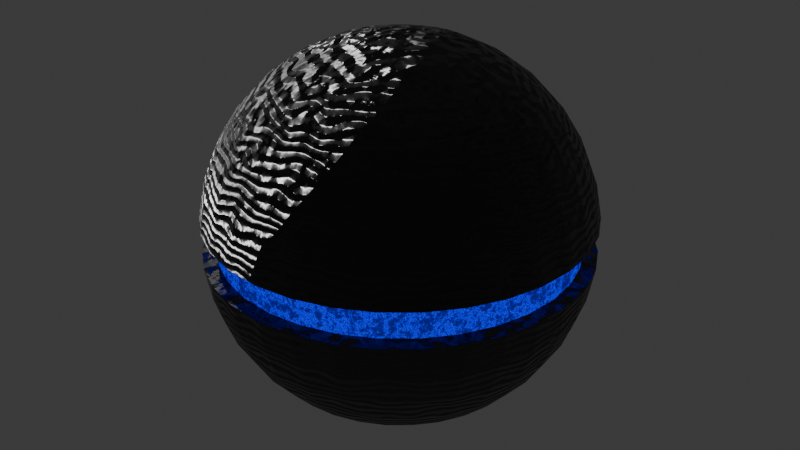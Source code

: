 # Source: BOMB.blend  (saved by Blender 4.0.36; exported with 4.5.12 LTS)
import bpy
from mathutils import Matrix  # noqa: F401  (used for matrix-valued properties, if any)

bpy.ops.wm.read_factory_settings(use_empty=True)
scene = bpy.context.scene
scene.name = 'Scene'

# ---- collections
col_collection = bpy.data.collections.new('Collection'); scene.collection.children.link(col_collection)

# ---- materials (node trees are filled in below, after node groups)
mat_material_001 = bpy.data.materials.new('Material.001')
mat_material_002 = bpy.data.materials.new('Material.002')

# ---- node groups
ng_auto_smooth = bpy.data.node_groups.new('Auto Smooth', 'GeometryNodeTree')
_s = ng_auto_smooth.interface.new_socket(name='Geometry', in_out='OUTPUT', socket_type='NodeSocketGeometry')
_s = ng_auto_smooth.interface.new_socket(name='Geometry', in_out='INPUT', socket_type='NodeSocketGeometry')
_s = ng_auto_smooth.interface.new_socket(name='Angle', in_out='INPUT', socket_type='NodeSocketFloat')
_s.subtype = 'ANGLE'
_s.min_value = 0.0
_s.max_value = 3.142
ng_auto_smooth.is_modifier = True
_N = ng_auto_smooth.nodes; _L = ng_auto_smooth.links
n0 = _N.new('NodeGroupOutput'); n0.name = 'Group Output'; n0.location = (480, -100)
n1 = _N.new('NodeGroupInput'); n1.name = 'Group Input'; n1.location = (-420, -300)
n2 = _N.new('NodeGroupInput'); n2.name = 'Group Input.001'; n2.location = (-60, -100)
n3 = _N.new('GeometryNodeSetShadeSmooth'); n3.name = 'Set Shade Smooth'; n3.location = (120, -100)
n3.domain = 'EDGE'
n4 = _N.new('GeometryNodeSetShadeSmooth'); n4.name = 'Set Shade Smooth.001'; n4.location = (300, -100)
n5 = _N.new('GeometryNodeInputMeshEdgeAngle'); n5.name = 'Edge Angle'; n5.location = (-420, -220)
n6 = _N.new('GeometryNodeInputEdgeSmooth'); n6.name = 'Is Edge Smooth'; n6.location = (-60, -160)
n7 = _N.new('GeometryNodeInputShadeSmooth'); n7.name = 'Is Face Smooth'; n7.location = (-240, -340)
n8 = _N.new('FunctionNodeBooleanMath'); n8.name = 'Boolean Math'; n8.location = (-60, -220)
n9 = _N.new('FunctionNodeCompare'); n9.name = 'Compare'; n9.location = (-240, -180)
n9.operation = 'LESS_EQUAL'
_L.new(n5.outputs[0], n9.inputs[0])
_L.new(n4.outputs[0], n0.inputs[0])
_L.new(n1.outputs[1], n9.inputs[1])
_L.new(n9.outputs[0], n8.inputs[0])
_L.new(n7.outputs[0], n8.inputs[1])
_L.new(n2.outputs[0], n3.inputs[0])
_L.new(n6.outputs[0], n3.inputs[1])
_L.new(n3.outputs[0], n4.inputs[0])
_L.new(n8.outputs[0], n3.inputs[2])
n0.is_active_output = True

# ---- material node trees
mat_material_001.use_nodes = True; mat_material_001.node_tree.nodes.clear()
_N = mat_material_001.node_tree.nodes; _L = mat_material_001.node_tree.links
n0 = _N.new('ShaderNodeBsdfPrincipled'); n0.name = 'Principled BSDF'; n0.location = (217, 300)
n0.inputs[0].default_value = (0.09787, 0.09787, 0.09787, 1.0)
n0.inputs[1].default_value = 1.0
n0.inputs[2].default_value = 0.4384
n0.inputs[3].default_value = 1.45
n1 = _N.new('ShaderNodeOutputMaterial'); n1.name = 'Material Output'; n1.location = (507, 300)
n2 = _N.new('ShaderNodeBump'); n2.name = 'Bump'; n2.location = (-3, 182)
n2.inputs[0].default_value = 0.5833
n2.inputs[1].default_value = 1.0
n2.inputs[2].default_value = 1.0
n3 = _N.new('ShaderNodeTexNoise'); n3.name = 'Musgrave Texture'; n3.location = (-716, 247)
n3.width = 150
n3.normalize = False
n3.inputs[2].default_value = 32.2
n3.inputs[3].default_value = 14.0
n3.inputs[4].default_value = 0.25
n4 = _N.new('ShaderNodeMath'); n4.name = 'Math.001'; n4.location = (-486, 259)
n4.operation = 'MULTIPLY'
n4.inputs[1].default_value = 0.7
n5 = _N.new('ShaderNodeTexWave'); n5.name = 'Wave Texture'; n5.location = (-761, 13)
n5.bands_direction = 'Z'
n5.inputs[1].default_value = 13.8
n5.inputs[2].default_value = 5.0
n5.inputs[5].default_value = 0.0
n6 = _N.new('ShaderNodeMath'); n6.name = 'Math'; n6.location = (-266, 91)
_L.new(n0.outputs[0], n1.inputs[0])
_L.new(n2.outputs[0], n0.inputs[5])
_L.new(n6.outputs[0], n2.inputs[3])
_L.new(n4.outputs[0], n6.inputs[0])
_L.new(n3.outputs[0], n4.inputs[0])
_L.new(n5.outputs[1], n6.inputs[1])
n1.is_active_output = True
mat_material_002.use_nodes = True; mat_material_002.node_tree.nodes.clear()
_N = mat_material_002.node_tree.nodes; _L = mat_material_002.node_tree.links
n0 = _N.new('ShaderNodeBsdfPrincipled'); n0.name = 'Principled BSDF'; n0.location = (10, 300)
n0.inputs[0].default_value = (0.0, 0.0, 0.0, 1.0)
n0.inputs[2].default_value = 1.0
n0.inputs[3].default_value = 1.45
n0.inputs[28].default_value = 2.0
n1 = _N.new('ShaderNodeOutputMaterial'); n1.name = 'Material Output'; n1.location = (300, 300)
n2 = _N.new('ShaderNodeTexNoise'); n2.name = 'Musgrave Texture'; n2.location = (-530, 241)
n2.width = 150
n2.normalize = False
n2.inputs[2].default_value = 24.2
n2.inputs[3].default_value = 14.0
n2.inputs[4].default_value = 0.8706
n3 = _N.new('ShaderNodeValToRGB'); n3.name = 'Color Ramp'; n3.location = (-332, 241)
while len(n3.color_ramp.elements) > 1: n3.color_ramp.elements.remove(n3.color_ramp.elements[-1])
n3.color_ramp.elements[0].position = 0.0; n3.color_ramp.elements[0].color = (0.0, 0.0, 0.1, 1.0)
_e = n3.color_ramp.elements.new(0.3727); _e.color = (0.0, 0.0, 1.0, 1.0)
_e = n3.color_ramp.elements.new(0.6591); _e.color = (0.0, 0.0, 0.1, 1.0)
_L.new(n0.outputs[0], n1.inputs[0])
_L.new(n2.outputs[0], n3.inputs[0])
_L.new(n3.outputs[0], n0.inputs[27])
n1.is_active_output = True

# ---- world
world_world = bpy.data.worlds.new('World'); scene.world = world_world
world_world.use_nodes = True; world_world.node_tree.nodes.clear()
_N = world_world.node_tree.nodes; _L = world_world.node_tree.links
n0 = _N.new('ShaderNodeOutputWorld'); n0.name = 'World Output'; n0.location = (300, 300)
n1 = _N.new('ShaderNodeBackground'); n1.name = 'Background'; n1.location = (10, 300)
n1.inputs[0].default_value = (0.05088, 0.05088, 0.05088, 1.0)
_L.new(n1.outputs[0], n0.inputs[0])
n0.is_active_output = True
world_world.color = (0.05088, 0.05088, 0.05088)
world_world.use_sun_shadow = False
world_world.sun_shadow_jitter_overblur = 0.0

# ---- lights
light_point = bpy.data.lights.new('Point', 'POINT')
light_point.transmission_factor = 0.0
light_point.use_soft_falloff = False
light_point.energy = 184.4
light_point.shadow_maximum_resolution = 0.006
light_point.use_absolute_resolution = True

# ---- meshes
me_sphere_001 = bpy.data.meshes.new('Sphere.001')
me_sphere_001.from_pydata([(0.0, 0.5264, 0.8502), (0.0, 0.6737, 0.739), (0.0, 0.798, 0.6026), (0.0, 0.8952, 0.4457), (0.0, 0.9957, 0.09227), (0.0, 0.9957, -0.09227), (0.0, 0.798, -0.6026), (0.03585, 0.1802, 0.983), (0.07047, 0.3543, 0.9325), (0.1027, 0.5163, 0.8502), (0.1314, 0.6608, 0.739), (0.1557, 0.7827, 0.6026), (0.1746, 0.878, 0.4457), (0.1876, 0.9433, 0.2737), (0.1943, 0.9766, 0.09227), (0.1943, 0.9766, -0.09227), (0.1876, 0.9433, -0.2737), (0.1746, 0.878, -0.4457), (0.1557, 0.7827, -0.6026), (0.1314, 0.6608, -0.739), (0.1027, 0.5163, -0.8502), (0.07047, 0.3543, -0.9325), (0.03585, 0.1802, -0.983), (0.07032, 0.1698, 0.983), (0.1382, 0.3337, 0.9325), (0.2015, 0.4864, 0.8502), (0.2578, 0.6224, 0.739), (0.3054, 0.7373, 0.6026), (0.3426, 0.827, 0.4457), (0.3681, 0.8886, 0.2737), (0.3811, 0.9199, 0.09227), (0.3811, 0.9199, -0.09227), (0.3681, 0.8886, -0.2737), (0.3426, 0.827, -0.4457), (0.3054, 0.7373, -0.6026), (0.2578, 0.6224, -0.739), (0.2015, 0.4864, -0.8502), (0.1382, 0.3337, -0.9325), (0.07032, 0.1698, -0.983), (0.1021, 0.1528, 0.983), (0.2007, 0.3004, 0.9325), (0.2925, 0.4377, 0.8502), (0.3743, 0.5602, 0.739), (0.4434, 0.6635, 0.6026), (0.4973, 0.7443, 0.4457), (0.5344, 0.7997, 0.2737), (0.5532, 0.8279, 0.09227), (0.5532, 0.8279, -0.09227), (0.5344, 0.7997, -0.2737), (0.4973, 0.7443, -0.4457), (0.4434, 0.6635, -0.6026), (0.3743, 0.5602, -0.739), (0.2925, 0.4377, -0.8502), (0.2007, 0.3004, -0.9325), (0.1021, 0.1528, -0.983), (0.1299, 0.1299, 0.983), (0.2554, 0.2554, 0.9325), (0.3722, 0.3722, 0.8502), (0.4764, 0.4764, 0.739), (0.5643, 0.5643, 0.6026), (0.633, 0.633, 0.4457), (0.6801, 0.6801, 0.2737), (0.7041, 0.7041, 0.09227), (0.7041, 0.7041, -0.09227), (0.6801, 0.6801, -0.2737), (0.633, 0.633, -0.4457), (0.5643, 0.5643, -0.6026), (0.4764, 0.4764, -0.739), (0.3722, 0.3722, -0.8502), (0.2554, 0.2554, -0.9325), (0.1299, 0.1299, -0.983), (0.1528, 0.1021, 0.983), (0.3004, 0.2007, 0.9325), (0.4377, 0.2925, 0.8502), (0.5602, 0.3743, 0.739), (0.6635, 0.4434, 0.6026), (0.7443, 0.4973, 0.4457), (0.7997, 0.5344, 0.2737), (0.8279, 0.5532, 0.09227), (0.8279, 0.5532, -0.09227), (0.7997, 0.5344, -0.2737), (0.7443, 0.4973, -0.4457), (0.6635, 0.4434, -0.6026), (0.5602, 0.3743, -0.739), (0.4377, 0.2925, -0.8502), (0.3004, 0.2007, -0.9325), (0.1528, 0.1021, -0.983), (0.1698, 0.07032, 0.983), (0.3337, 0.1382, 0.9325), (0.4864, 0.2015, 0.8502), (0.6224, 0.2578, 0.739), (0.7373, 0.3054, 0.6026), (0.827, 0.3426, 0.4457), (0.8886, 0.3681, 0.2737), (0.9199, 0.3811, 0.09227), (0.9199, 0.3811, -0.09227), (0.8886, 0.3681, -0.2737), (0.827, 0.3426, -0.4457), (0.7373, 0.3054, -0.6026), (0.6224, 0.2578, -0.739), (0.4864, 0.2015, -0.8502), (0.3337, 0.1382, -0.9325), (0.1698, 0.07032, -0.983), (0.1802, 0.03585, 0.983), (0.3543, 0.07047, 0.9325), (0.5163, 0.1027, 0.8502), (0.6608, 0.1314, 0.739), (0.7827, 0.1557, 0.6026), (0.878, 0.1746, 0.4457), (0.9433, 0.1876, 0.2737), (0.9766, 0.1943, 0.09227), (0.9766, 0.1943, -0.09227), (0.9433, 0.1876, -0.2737), (0.878, 0.1746, -0.4457), (0.7827, 0.1557, -0.6026), (0.6608, 0.1314, -0.739), (0.5163, 0.1027, -0.8502), (0.3543, 0.07047, -0.9325), (0.1802, 0.03585, -0.983), (0.1837, 7.451e-09, 0.983), (0.3612, -2.98e-08, 0.9325), (0.5264, -2.235e-08, 0.8502), (0.6737, -7.451e-08, 0.739), (0.798, -7.451e-08, 0.6026), (0.8952, -5.96e-08, 0.4457), (0.9618, -1.49e-08, 0.2737), (0.9957, -1.192e-07, 0.09227), (0.9957, -1.192e-07, -0.09227), (0.9618, -1.49e-08, -0.2737), (0.8952, -5.96e-08, -0.4457), (0.798, -7.451e-08, -0.6026), (0.6737, -7.451e-08, -0.739), (0.5264, -2.235e-08, -0.8502), (0.3612, -2.98e-08, -0.9325), (0.1837, 7.451e-09, -0.983), (0.1802, -0.03585, 0.983), (0.3543, -0.07047, 0.9325), (0.5163, -0.1027, 0.8502), (0.6608, -0.1314, 0.739), (0.7827, -0.1557, 0.6026), (0.878, -0.1746, 0.4457), (0.9433, -0.1876, 0.2737), (0.9766, -0.1943, 0.09227), (0.9766, -0.1943, -0.09227), (0.9433, -0.1876, -0.2737), (0.878, -0.1746, -0.4457), (0.7827, -0.1557, -0.6026), (0.6608, -0.1314, -0.739), (0.5163, -0.1027, -0.8502), (0.3543, -0.07047, -0.9325), (0.1802, -0.03585, -0.983), (0.1698, -0.07032, 0.983), (0.3337, -0.1382, 0.9325), (0.4864, -0.2015, 0.8502), (0.6224, -0.2578, 0.739), (0.7373, -0.3054, 0.6026), (0.827, -0.3426, 0.4457), (0.8886, -0.3681, 0.2737), (0.9199, -0.3811, 0.09227), (0.9199, -0.3811, -0.09227), (0.8886, -0.3681, -0.2737), (0.827, -0.3426, -0.4457), (0.7373, -0.3054, -0.6026), (0.6224, -0.2578, -0.739), (0.4864, -0.2015, -0.8502), (0.3337, -0.1382, -0.9325), (0.1698, -0.07032, -0.983), (0.1528, -0.1021, 0.983), (0.3004, -0.2007, 0.9325), (0.4377, -0.2925, 0.8502), (0.5602, -0.3743, 0.739), (0.6635, -0.4434, 0.6026), (0.7443, -0.4973, 0.4457), (0.7997, -0.5344, 0.2737), (0.8279, -0.5532, 0.09227), (0.8279, -0.5532, -0.09227), (0.7997, -0.5344, -0.2737), (0.7443, -0.4973, -0.4457), (0.6635, -0.4434, -0.6026), (0.5602, -0.3743, -0.739), (0.4377, -0.2925, -0.8502), (0.3004, -0.2007, -0.9325), (0.1528, -0.1021, -0.983), (0.1299, -0.1299, 0.983), (0.2554, -0.2554, 0.9325), (0.3722, -0.3722, 0.8502), (0.4764, -0.4764, 0.739), (0.5643, -0.5643, 0.6026), (0.633, -0.633, 0.4457), (0.6801, -0.6801, 0.2737), (0.7041, -0.7041, 0.09227), (0.7041, -0.7041, -0.09227), (0.6801, -0.6801, -0.2737), (0.633, -0.633, -0.4457), (0.5643, -0.5643, -0.6026), (0.4764, -0.4764, -0.739), (0.3722, -0.3722, -0.8502), (0.2554, -0.2554, -0.9325), (0.1299, -0.1299, -0.983), (0.1021, -0.1528, 0.983), (0.2007, -0.3004, 0.9325), (0.2925, -0.4377, 0.8502), (0.3743, -0.5602, 0.739), (0.4434, -0.6635, 0.6026), (0.4973, -0.7443, 0.4457), (0.5344, -0.7997, 0.2737), (0.5532, -0.8279, 0.09227), (0.5532, -0.8279, -0.09227), (0.5344, -0.7997, -0.2737), (0.4973, -0.7443, -0.4457), (0.4434, -0.6635, -0.6026), (0.3743, -0.5602, -0.739), (0.2925, -0.4377, -0.8502), (0.2007, -0.3004, -0.9325), (0.1021, -0.1528, -0.983), (0.07032, -0.1698, 0.983), (0.1382, -0.3337, 0.9325), (0.2015, -0.4864, 0.8502), (0.2578, -0.6224, 0.739), (0.3054, -0.7373, 0.6026), (0.3426, -0.827, 0.4457), (0.3681, -0.8886, 0.2737), (0.3811, -0.9199, 0.09227), (0.3811, -0.9199, -0.09227), (0.3681, -0.8886, -0.2737), (0.3426, -0.827, -0.4457), (0.3054, -0.7373, -0.6026), (0.2578, -0.6224, -0.739), (0.2015, -0.4864, -0.8502), (0.1382, -0.3337, -0.9325), (0.07032, -0.1698, -0.983), (0.03585, -0.1802, 0.983), (0.07047, -0.3543, 0.9325), (0.1027, -0.5163, 0.8502), (0.1314, -0.6608, 0.739), (0.1557, -0.7827, 0.6026), (0.1746, -0.878, 0.4457), (0.1876, -0.9433, 0.2737), (0.1943, -0.9766, 0.09227), (0.1943, -0.9766, -0.09227), (0.1876, -0.9433, -0.2737), (0.1746, -0.878, -0.4457), (0.1557, -0.7827, -0.6026), (0.1314, -0.6608, -0.739), (0.1027, -0.5163, -0.8502), (0.07047, -0.3543, -0.9325), (0.03585, -0.1802, -0.983), (0.0, -0.1837, 0.983), (-4.47e-08, -0.3612, 0.9325), (-2.98e-08, -0.5264, 0.8502), (-8.941e-08, -0.6737, 0.739), (-1.043e-07, -0.798, 0.6026), (-8.941e-08, -0.8952, 0.4457), (-5.96e-08, -0.9618, 0.2737), (-2.086e-07, -0.9957, 0.09227), (-2.086e-07, -0.9957, -0.09227), (-5.96e-08, -0.9618, -0.2737), (-8.941e-08, -0.8952, -0.4457), (-1.043e-07, -0.798, -0.6026), (-8.941e-08, -0.6737, -0.739), (-2.98e-08, -0.5264, -0.8502), (-4.47e-08, -0.3612, -0.9325), (0.0, -0.1837, -0.983), (-0.03585, -0.1802, 0.983), (-0.07047, -0.3543, 0.9325), (-0.1027, -0.5163, 0.8502), (-0.1314, -0.6608, 0.739), (-0.1557, -0.7827, 0.6026), (-0.1746, -0.878, 0.4457), (-0.1876, -0.9433, 0.2737), (-0.1943, -0.9766, 0.09227), (-0.1943, -0.9766, -0.09227), (-0.1876, -0.9433, -0.2737), (-0.1746, -0.878, -0.4457), (-0.1557, -0.7827, -0.6026), (-0.1314, -0.6608, -0.739), (-0.1027, -0.5163, -0.8502), (-0.07047, -0.3543, -0.9325), (-0.03585, -0.1802, -0.983), (-0.07032, -0.1698, 0.983), (-0.1382, -0.3337, 0.9325), (-0.2015, -0.4864, 0.8502), (-0.2578, -0.6224, 0.739), (-0.3054, -0.7373, 0.6026), (-0.3426, -0.827, 0.4457), (-0.3681, -0.8886, 0.2737), (-0.3811, -0.9199, 0.09227), (-0.3811, -0.9199, -0.09227), (-0.3681, -0.8886, -0.2737), (-0.3426, -0.827, -0.4457), (-0.3054, -0.7373, -0.6026), (-0.2578, -0.6224, -0.739), (-0.2015, -0.4864, -0.8502), (-0.1382, -0.3337, -0.9325), (-0.07032, -0.1698, -0.983), (0.0, 0.0, -1.0), (-0.1021, -0.1528, 0.983), (-0.2007, -0.3004, 0.9325), (-0.2925, -0.4377, 0.8502), (-0.3743, -0.5602, 0.739), (-0.4434, -0.6635, 0.6026), (-0.4973, -0.7443, 0.4457), (-0.5344, -0.7997, 0.2737), (-0.5532, -0.8279, 0.09227), (-0.5532, -0.8279, -0.09227), (-0.5344, -0.7997, -0.2737), (-0.4973, -0.7443, -0.4457), (-0.4434, -0.6635, -0.6026), (-0.3743, -0.5602, -0.739), (-0.2925, -0.4377, -0.8502), (-0.2007, -0.3004, -0.9325), (-0.1021, -0.1528, -0.983), (-0.1299, -0.1299, 0.983), (-0.2554, -0.2554, 0.9325), (-0.3722, -0.3722, 0.8502), (-0.4764, -0.4764, 0.739), (-0.5643, -0.5643, 0.6026), (-0.633, -0.633, 0.4457), (-0.6801, -0.6801, 0.2737), (-0.7041, -0.7041, 0.09227), (-0.7041, -0.7041, -0.09227), (-0.6801, -0.6801, -0.2737), (-0.633, -0.633, -0.4457), (-0.5643, -0.5643, -0.6026), (-0.4764, -0.4764, -0.739), (-0.3722, -0.3722, -0.8502), (-0.2554, -0.2554, -0.9325), (-0.1299, -0.1299, -0.983), (-0.1528, -0.1021, 0.983), (-0.3004, -0.2007, 0.9325), (-0.4377, -0.2925, 0.8502), (-0.5602, -0.3743, 0.739), (-0.6635, -0.4434, 0.6026), (-0.7443, -0.4973, 0.4457), (-0.7997, -0.5344, 0.2737), (-0.8279, -0.5532, 0.09227), (-0.8279, -0.5532, -0.09227), (-0.7997, -0.5344, -0.2737), (-0.7443, -0.4973, -0.4457), (-0.6635, -0.4434, -0.6026), (-0.5602, -0.3743, -0.739), (-0.4377, -0.2925, -0.8502), (-0.3004, -0.2007, -0.9325), (-0.1528, -0.1021, -0.983), (-0.1698, -0.07032, 0.983), (-0.3337, -0.1382, 0.9325), (-0.4864, -0.2015, 0.8502), (-0.6224, -0.2578, 0.739), (-0.7373, -0.3054, 0.6026), (-0.827, -0.3426, 0.4457), (-0.8886, -0.3681, 0.2737), (-0.9199, -0.3811, 0.09227), (-0.9199, -0.3811, -0.09227), (-0.8886, -0.3681, -0.2737), (-0.827, -0.3426, -0.4457), (-0.7373, -0.3054, -0.6026), (-0.6224, -0.2578, -0.739), (-0.4864, -0.2015, -0.8502), (-0.3337, -0.1382, -0.9325), (-0.1698, -0.07032, -0.983), (0.0, 0.0, 1.0), (-0.1802, -0.03585, 0.983), (-0.3543, -0.07047, 0.9325), (-0.5163, -0.1027, 0.8502), (-0.6608, -0.1314, 0.739), (-0.7827, -0.1557, 0.6026), (-0.878, -0.1746, 0.4457), (-0.9433, -0.1876, 0.2737), (-0.9766, -0.1943, 0.09227), (-0.9766, -0.1943, -0.09227), (-0.9433, -0.1876, -0.2737), (-0.878, -0.1746, -0.4457), (-0.7827, -0.1557, -0.6026), (-0.6608, -0.1314, -0.739), (-0.5163, -0.1027, -0.8502), (-0.3543, -0.07047, -0.9325), (-0.1802, -0.03585, -0.983), (-0.1837, 2.235e-08, 0.983), (-0.3612, 6.706e-08, 0.9325), (-0.5264, 5.96e-08, 0.8502), (-0.6737, 1.341e-07, 0.739), (-0.798, 1.788e-07, 0.6026), (-0.8952, 1.192e-07, 0.4457), (-0.9618, 1.043e-07, 0.2737), (-0.9957, 2.384e-07, 0.09227), (-0.9957, 2.384e-07, -0.09227), (-0.9618, 1.043e-07, -0.2737), (-0.8952, 1.192e-07, -0.4457), (-0.798, 1.788e-07, -0.6026), (-0.6737, 1.341e-07, -0.739), (-0.5264, 5.96e-08, -0.8502), (-0.3612, 6.706e-08, -0.9325), (-0.1837, 2.235e-08, -0.983), (-0.1802, 0.03585, 0.983), (-0.3543, 0.07047, 0.9325), (-0.5163, 0.1027, 0.8502), (-0.6608, 0.1314, 0.739), (-0.7827, 0.1557, 0.6026), (-0.878, 0.1746, 0.4457), (-0.9433, 0.1876, 0.2737), (-0.9766, 0.1943, 0.09227), (-0.9766, 0.1943, -0.09227), (-0.9433, 0.1876, -0.2737), (-0.878, 0.1746, -0.4457), (-0.7827, 0.1557, -0.6026), (-0.6608, 0.1314, -0.739), (-0.5163, 0.1027, -0.8502), (-0.3543, 0.07047, -0.9325), (-0.1802, 0.03585, -0.983), (-0.1698, 0.07032, 0.983), (-0.3337, 0.1382, 0.9325), (-0.4864, 0.2015, 0.8502), (-0.6224, 0.2578, 0.739), (-0.7373, 0.3054, 0.6026), (-0.827, 0.3426, 0.4457), (-0.8886, 0.3681, 0.2737), (-0.9199, 0.3811, 0.09227), (-0.9199, 0.3811, -0.09227), (-0.8886, 0.3681, -0.2737), (-0.827, 0.3426, -0.4457), (-0.7373, 0.3054, -0.6026), (-0.6224, 0.2578, -0.739), (-0.4864, 0.2015, -0.8502), (-0.3337, 0.1382, -0.9325), (-0.1698, 0.07032, -0.983), (-0.1528, 0.1021, 0.983), (-0.3004, 0.2007, 0.9325), (-0.4377, 0.2925, 0.8502), (-0.5602, 0.3743, 0.739), (-0.6635, 0.4434, 0.6026), (-0.7443, 0.4973, 0.4457), (-0.7997, 0.5344, 0.2737), (-0.8279, 0.5532, 0.09227), (-0.8279, 0.5532, -0.09227), (-0.7997, 0.5344, -0.2737), (-0.7443, 0.4973, -0.4457), (-0.6635, 0.4434, -0.6026), (-0.5602, 0.3743, -0.739), (-0.4377, 0.2925, -0.8502), (-0.3004, 0.2007, -0.9325), (-0.1528, 0.1021, -0.983), (-0.1299, 0.1299, 0.983), (-0.2554, 0.2554, 0.9325), (-0.3722, 0.3722, 0.8502), (-0.4764, 0.4764, 0.739), (-0.5643, 0.5643, 0.6026), (-0.633, 0.633, 0.4457), (-0.6801, 0.6801, 0.2737), (-0.7041, 0.7041, 0.09227), (-0.7041, 0.7041, -0.09227), (-0.6801, 0.6801, -0.2737), (-0.633, 0.633, -0.4457), (-0.5643, 0.5643, -0.6026), (-0.4764, 0.4764, -0.739), (-0.3722, 0.3722, -0.8502), (-0.2554, 0.2554, -0.9325), (-0.1299, 0.1299, -0.983), (-0.1021, 0.1528, 0.983), (-0.2007, 0.3004, 0.9325), (-0.2925, 0.4377, 0.8502), (-0.3743, 0.5602, 0.739), (-0.4434, 0.6635, 0.6026), (-0.4973, 0.7443, 0.4457), (-0.5344, 0.7997, 0.2737), (-0.5532, 0.8279, 0.09227), (-0.5532, 0.8279, -0.09227), (-0.5344, 0.7997, -0.2737), (-0.4973, 0.7443, -0.4457), (-0.4434, 0.6635, -0.6026), (-0.3743, 0.5602, -0.739), (-0.2925, 0.4377, -0.8502), (-0.2007, 0.3004, -0.9325), (-0.1021, 0.1528, -0.983), (-0.07032, 0.1698, 0.983), (-0.1382, 0.3337, 0.9325), (-0.2015, 0.4864, 0.8502), (-0.2578, 0.6224, 0.739), (-0.3054, 0.7373, 0.6026), (-0.3426, 0.827, 0.4457), (-0.3681, 0.8886, 0.2737), (-0.3811, 0.9199, 0.09227), (-0.3811, 0.9199, -0.09227), (-0.3681, 0.8886, -0.2737), (-0.3426, 0.827, -0.4457), (-0.3054, 0.7373, -0.6026), (-0.2578, 0.6224, -0.739), (-0.2015, 0.4864, -0.8502), (-0.1382, 0.3337, -0.9325), (-0.07032, 0.1698, -0.983), (-0.03585, 0.1802, 0.983), (-0.07047, 0.3543, 0.9325), (-0.1027, 0.5163, 0.8502), (-0.1314, 0.6608, 0.739), (-0.1557, 0.7827, 0.6026), (-0.1746, 0.878, 0.4457), (-0.1876, 0.9433, 0.2737), (-0.1943, 0.9766, 0.09227), (-0.1943, 0.9766, -0.09227), (-0.1876, 0.9433, -0.2737), (-0.1746, 0.878, -0.4457), (-0.1557, 0.7827, -0.6026), (-0.1314, 0.6608, -0.739), (-0.1027, 0.5163, -0.8502), (-0.07047, 0.3543, -0.9325), (-0.03585, 0.1802, -0.983), (2.98e-08, 0.1837, 0.983), (1.192e-07, 0.3612, 0.9325), (1.49e-07, 0.9618, 0.2737), (1.49e-07, 0.9618, -0.2737), (1.788e-07, 0.8952, -0.4457), (1.341e-07, 0.6737, -0.739), (8.941e-08, 0.5264, -0.8502), (1.192e-07, 0.3612, -0.9325), (2.98e-08, 0.1837, -0.983), (1.525e-08, 0.9209, 0.08534), (1.525e-08, 0.9209, -0.08534), (0.1797, 0.9032, 0.08534), (0.1797, 0.9032, -0.08534), (0.3524, 0.8508, 0.08534), (0.3524, 0.8508, -0.08534), (0.5116, 0.7657, 0.08534), (0.5116, 0.7657, -0.08534), (0.6512, 0.6512, 0.08534), (0.6512, 0.6512, -0.08534), (0.7657, 0.5116, 0.08534), (0.7657, 0.5116, -0.08534), (0.8508, 0.3524, 0.08534), (0.8508, 0.3524, -0.08534), (0.9032, 0.1797, 0.08534), (0.9032, 0.1797, -0.08534), (0.9209, -1.016e-07, 0.08534), (0.9209, -1.016e-07, -0.08534), (0.9032, -0.1797, 0.08534), (0.9032, -0.1797, -0.08534), (0.8508, -0.3524, 0.08534), (0.8508, -0.3524, -0.08534), (0.7657, -0.5116, 0.08534), (0.7657, -0.5116, -0.08534), (0.6512, -0.6512, 0.08534), (0.6512, -0.6512, -0.08534), (0.5116, -0.7657, 0.08534), (0.5116, -0.7657, -0.08534), (0.3524, -0.8508, 0.08534), (0.3524, -0.8508, -0.08534), (0.1797, -0.9032, 0.08534), (0.1797, -0.9032, -0.08534), (-1.777e-07, -0.9209, 0.08534), (-1.777e-07, -0.9209, -0.08534), (-0.1797, -0.9032, 0.08534), (-0.1797, -0.9032, -0.08534), (-0.3524, -0.8508, 0.08534), (-0.3524, -0.8508, -0.08534), (-0.5116, -0.7657, 0.08534), (-0.5116, -0.7657, -0.08534), (-0.6512, -0.6512, 0.08534), (-0.6512, -0.6512, -0.08534), (-0.7657, -0.5116, 0.08534), (-0.7657, -0.5116, -0.08534), (-0.8508, -0.3524, 0.08534), (-0.8508, -0.3524, -0.08534), (-0.9032, -0.1797, 0.08534), (-0.9032, -0.1797, -0.08534), (-0.9209, 2.292e-07, 0.08534), (-0.9209, 2.292e-07, -0.08534), (-0.9032, 0.1797, 0.08534), (-0.9032, 0.1797, -0.08534), (-0.8508, 0.3524, 0.08534), (-0.8508, 0.3524, -0.08534), (-0.7657, 0.5116, 0.08534), (-0.7657, 0.5116, -0.08534), (-0.6512, 0.6512, 0.08534), (-0.6512, 0.6512, -0.08534), (-0.5116, 0.7657, 0.08534), (-0.5116, 0.7657, -0.08534), (-0.3524, 0.8508, 0.08534), (-0.3524, 0.8508, -0.08534), (-0.1797, 0.9032, 0.08534), (-0.1797, 0.9032, -0.08534)], [], [(512, 511, 20, 21), (4, 507, 13, 14), (505, 360, 7), (513, 512, 21, 22), (142, 158, 534, 532), (506, 505, 7, 8), (295, 513, 22), (508, 5, 15, 16), (0, 506, 8, 9), (509, 508, 16, 17), (1, 0, 9, 10), (6, 509, 17, 18), (2, 1, 10, 11), (510, 6, 18, 19), (3, 2, 11, 12), (511, 510, 19, 20), (507, 3, 12, 13), (11, 10, 26, 27), (19, 18, 34, 35), (12, 11, 27, 28), (20, 19, 35, 36), (13, 12, 28, 29), (21, 20, 36, 37), (14, 13, 29, 30), (7, 360, 23), (22, 21, 37, 38), (110, 126, 530, 528), (8, 7, 23, 24), (295, 22, 38), (16, 15, 31, 32), (9, 8, 24, 25), (17, 16, 32, 33), (10, 9, 25, 26), (18, 17, 33, 34), (29, 28, 44, 45), (37, 36, 52, 53), (30, 29, 45, 46), (23, 360, 39), (38, 37, 53, 54), (126, 142, 532, 530), (24, 23, 39, 40), (295, 38, 54), (32, 31, 47, 48), (25, 24, 40, 41), (33, 32, 48, 49), (26, 25, 41, 42), (34, 33, 49, 50), (27, 26, 42, 43), (35, 34, 50, 51), (28, 27, 43, 44), (36, 35, 51, 52), (401, 385, 563, 565), (40, 39, 55, 56), (295, 54, 70), (48, 47, 63, 64), (41, 40, 56, 57), (49, 48, 64, 65), (42, 41, 57, 58), (50, 49, 65, 66), (43, 42, 58, 59), (51, 50, 66, 67), (44, 43, 59, 60), (52, 51, 67, 68), (45, 44, 60, 61), (53, 52, 68, 69), (46, 45, 61, 62), (39, 360, 55), (54, 53, 69, 70), (65, 64, 80, 81), (58, 57, 73, 74), (66, 65, 81, 82), (59, 58, 74, 75), (67, 66, 82, 83), (60, 59, 75, 76), (68, 67, 83, 84), (61, 60, 76, 77), (69, 68, 84, 85), (62, 61, 77, 78), (55, 360, 71), (70, 69, 85, 86), (400, 416, 566, 564), (56, 55, 71, 72), (295, 70, 86), (64, 63, 79, 80), (57, 56, 72, 73), (83, 82, 98, 99), (76, 75, 91, 92), (84, 83, 99, 100), (77, 76, 92, 93), (85, 84, 100, 101), (78, 77, 93, 94), (71, 360, 87), (86, 85, 101, 102), (5, 497, 577, 515), (72, 71, 87, 88), (295, 86, 102), (80, 79, 95, 96), (73, 72, 88, 89), (81, 80, 96, 97), (74, 73, 89, 90), (82, 81, 97, 98), (75, 74, 90, 91), (101, 100, 116, 117), (94, 93, 109, 110), (87, 360, 103), (102, 101, 117, 118), (385, 369, 561, 563), (88, 87, 103, 104), (295, 102, 118), (96, 95, 111, 112), (89, 88, 104, 105), (97, 96, 112, 113), (90, 89, 105, 106), (98, 97, 113, 114), (91, 90, 106, 107), (99, 98, 114, 115), (92, 91, 107, 108), (100, 99, 115, 116), (93, 92, 108, 109), (295, 118, 134), (112, 111, 127, 128), (105, 104, 120, 121), (113, 112, 128, 129), (106, 105, 121, 122), (114, 113, 129, 130), (107, 106, 122, 123), (115, 114, 130, 131), (108, 107, 123, 124), (116, 115, 131, 132), (109, 108, 124, 125), (117, 116, 132, 133), (110, 109, 125, 126), (103, 360, 119), (118, 117, 133, 134), (417, 401, 565, 567), (104, 103, 119, 120), (130, 129, 145, 146), (123, 122, 138, 139), (131, 130, 146, 147), (124, 123, 139, 140), (132, 131, 147, 148), (125, 124, 140, 141), (133, 132, 148, 149), (126, 125, 141, 142), (119, 360, 135), (134, 133, 149, 150), (496, 4, 514, 576), (120, 119, 135, 136), (295, 134, 150), (128, 127, 143, 144), (121, 120, 136, 137), (129, 128, 144, 145), (122, 121, 137, 138), (148, 147, 163, 164), (141, 140, 156, 157), (149, 148, 164, 165), (142, 141, 157, 158), (135, 360, 151), (150, 149, 165, 166), (384, 400, 564, 562), (136, 135, 151, 152), (295, 150, 166), (144, 143, 159, 160), (137, 136, 152, 153), (145, 144, 160, 161), (138, 137, 153, 154), (146, 145, 161, 162), (139, 138, 154, 155), (147, 146, 162, 163), (140, 139, 155, 156), (151, 360, 167), (166, 165, 181, 182), (223, 207, 541, 543), (152, 151, 167, 168), (295, 166, 182), (160, 159, 175, 176), (153, 152, 168, 169), (161, 160, 176, 177), (154, 153, 169, 170), (162, 161, 177, 178), (155, 154, 170, 171), (163, 162, 178, 179), (156, 155, 171, 172), (164, 163, 179, 180), (157, 156, 172, 173), (165, 164, 180, 181), (158, 157, 173, 174), (169, 168, 184, 185), (177, 176, 192, 193), (170, 169, 185, 186), (178, 177, 193, 194), (171, 170, 186, 187), (179, 178, 194, 195), (172, 171, 187, 188), (180, 179, 195, 196), (173, 172, 188, 189), (181, 180, 196, 197), (174, 173, 189, 190), (167, 360, 183), (182, 181, 197, 198), (368, 384, 562, 560), (168, 167, 183, 184), (295, 182, 198), (176, 175, 191, 192), (187, 186, 202, 203), (195, 194, 210, 211), (188, 187, 203, 204), (196, 195, 211, 212), (189, 188, 204, 205), (197, 196, 212, 213), (190, 189, 205, 206), (183, 360, 199), (198, 197, 213, 214), (47, 31, 519, 521), (184, 183, 199, 200), (295, 198, 214), (192, 191, 207, 208), (185, 184, 200, 201), (193, 192, 208, 209), (186, 185, 201, 202), (194, 193, 209, 210), (205, 204, 220, 221), (213, 212, 228, 229), (206, 205, 221, 222), (199, 360, 215), (214, 213, 229, 230), (207, 191, 539, 541), (200, 199, 215, 216), (295, 214, 230), (208, 207, 223, 224), (201, 200, 216, 217), (209, 208, 224, 225), (202, 201, 217, 218), (210, 209, 225, 226), (203, 202, 218, 219), (211, 210, 226, 227), (204, 203, 219, 220), (212, 211, 227, 228), (351, 368, 560, 558), (216, 215, 231, 232), (295, 230, 246), (224, 223, 239, 240), (217, 216, 232, 233), (225, 224, 240, 241), (218, 217, 233, 234), (226, 225, 241, 242), (219, 218, 234, 235), (227, 226, 242, 243), (220, 219, 235, 236), (228, 227, 243, 244), (221, 220, 236, 237), (229, 228, 244, 245), (222, 221, 237, 238), (215, 360, 231), (230, 229, 245, 246), (241, 240, 256, 257), (234, 233, 249, 250), (242, 241, 257, 258), (235, 234, 250, 251), (243, 242, 258, 259), (236, 235, 251, 252), (244, 243, 259, 260), (237, 236, 252, 253), (245, 244, 260, 261), (238, 237, 253, 254), (231, 360, 247), (246, 245, 261, 262), (31, 15, 517, 519), (232, 231, 247, 248), (295, 246, 262), (240, 239, 255, 256), (233, 232, 248, 249), (259, 258, 274, 275), (252, 251, 267, 268), (260, 259, 275, 276), (253, 252, 268, 269), (261, 260, 276, 277), (254, 253, 269, 270), (247, 360, 263), (262, 261, 277, 278), (222, 238, 544, 542), (248, 247, 263, 264), (295, 262, 278), (256, 255, 271, 272), (249, 248, 264, 265), (257, 256, 272, 273), (250, 249, 265, 266), (258, 257, 273, 274), (251, 250, 266, 267), (277, 276, 292, 293), (270, 269, 285, 286), (263, 360, 279), (278, 277, 293, 294), (46, 62, 522, 520), (264, 263, 279, 280), (295, 278, 294), (272, 271, 287, 288), (265, 264, 280, 281), (273, 272, 288, 289), (266, 265, 281, 282), (274, 273, 289, 290), (267, 266, 282, 283), (275, 274, 290, 291), (268, 267, 283, 284), (276, 275, 291, 292), (269, 268, 284, 285), (280, 279, 296, 297), (295, 294, 311), (288, 287, 304, 305), (281, 280, 297, 298), (289, 288, 305, 306), (282, 281, 298, 299), (290, 289, 306, 307), (283, 282, 299, 300), (291, 290, 307, 308), (284, 283, 300, 301), (292, 291, 308, 309), (285, 284, 301, 302), (293, 292, 309, 310), (286, 285, 302, 303), (279, 360, 296), (294, 293, 310, 311), (191, 175, 537, 539), (299, 298, 314, 315), (307, 306, 322, 323), (300, 299, 315, 316), (308, 307, 323, 324), (301, 300, 316, 317), (309, 308, 324, 325), (302, 301, 317, 318), (310, 309, 325, 326), (303, 302, 318, 319), (296, 360, 312), (311, 310, 326, 327), (239, 223, 543, 545), (297, 296, 312, 313), (295, 311, 327), (305, 304, 320, 321), (298, 297, 313, 314), (306, 305, 321, 322), (317, 316, 332, 333), (325, 324, 340, 341), (318, 317, 333, 334), (326, 325, 341, 342), (319, 318, 334, 335), (312, 360, 328), (327, 326, 342, 343), (63, 47, 521, 523), (313, 312, 328, 329), (295, 327, 343), (321, 320, 336, 337), (314, 313, 329, 330), (322, 321, 337, 338), (315, 314, 330, 331), (323, 322, 338, 339), (316, 315, 331, 332), (324, 323, 339, 340), (335, 334, 350, 351), (328, 360, 344), (343, 342, 358, 359), (481, 465, 573, 575), (329, 328, 344, 345), (295, 343, 359), (337, 336, 352, 353), (330, 329, 345, 346), (338, 337, 353, 354), (331, 330, 346, 347), (339, 338, 354, 355), (332, 331, 347, 348), (340, 339, 355, 356), (333, 332, 348, 349), (341, 340, 356, 357), (334, 333, 349, 350), (342, 341, 357, 358), (353, 352, 369, 370), (346, 345, 362, 363), (354, 353, 370, 371), (347, 346, 363, 364), (355, 354, 371, 372), (348, 347, 364, 365), (356, 355, 372, 373), (349, 348, 365, 366), (357, 356, 373, 374), (350, 349, 366, 367), (358, 357, 374, 375), (351, 350, 367, 368), (344, 360, 361), (359, 358, 375, 376), (206, 222, 542, 540), (345, 344, 361, 362), (295, 359, 376), (372, 371, 387, 388), (365, 364, 380, 381), (373, 372, 388, 389), (366, 365, 381, 382), (374, 373, 389, 390), (367, 366, 382, 383), (375, 374, 390, 391), (368, 367, 383, 384), (361, 360, 377), (376, 375, 391, 392), (30, 46, 520, 518), (362, 361, 377, 378), (295, 376, 392), (370, 369, 385, 386), (363, 362, 378, 379), (371, 370, 386, 387), (364, 363, 379, 380), (390, 389, 405, 406), (383, 382, 398, 399), (391, 390, 406, 407), (384, 383, 399, 400), (377, 360, 393), (392, 391, 407, 408), (190, 206, 540, 538), (378, 377, 393, 394), (295, 392, 408), (386, 385, 401, 402), (379, 378, 394, 395), (387, 386, 402, 403), (380, 379, 395, 396), (388, 387, 403, 404), (381, 380, 396, 397), (389, 388, 404, 405), (382, 381, 397, 398), (408, 407, 423, 424), (14, 30, 518, 516), (394, 393, 409, 410), (295, 408, 424), (402, 401, 417, 418), (395, 394, 410, 411), (403, 402, 418, 419), (396, 395, 411, 412), (404, 403, 419, 420), (397, 396, 412, 413), (405, 404, 420, 421), (398, 397, 413, 414), (406, 405, 421, 422), (399, 398, 414, 415), (407, 406, 422, 423), (400, 399, 415, 416), (393, 360, 409), (419, 418, 434, 435), (412, 411, 427, 428), (420, 419, 435, 436), (413, 412, 428, 429), (421, 420, 436, 437), (414, 413, 429, 430), (422, 421, 437, 438), (415, 414, 430, 431), (423, 422, 438, 439), (416, 415, 431, 432), (409, 360, 425), (424, 423, 439, 440), (304, 287, 551, 553), (410, 409, 425, 426), (295, 424, 440), (418, 417, 433, 434), (411, 410, 426, 427), (437, 436, 452, 453), (430, 429, 445, 446), (438, 437, 453, 454), (431, 430, 446, 447), (439, 438, 454, 455), (432, 431, 447, 448), (425, 360, 441), (440, 439, 455, 456), (174, 190, 538, 536), (426, 425, 441, 442), (295, 440, 456), (434, 433, 449, 450), (427, 426, 442, 443), (435, 434, 450, 451), (428, 427, 443, 444), (436, 435, 451, 452), (429, 428, 444, 445), (455, 454, 470, 471), (448, 447, 463, 464), (441, 360, 457), (456, 455, 471, 472), (465, 449, 571, 573), (442, 441, 457, 458), (295, 456, 472), (450, 449, 465, 466), (443, 442, 458, 459), (451, 450, 466, 467), (444, 443, 459, 460), (452, 451, 467, 468), (445, 444, 460, 461), (453, 452, 468, 469), (446, 445, 461, 462), (454, 453, 469, 470), (447, 446, 462, 463), (458, 457, 473, 474), (295, 472, 488), (466, 465, 481, 482), (459, 458, 474, 475), (467, 466, 482, 483), (460, 459, 475, 476), (468, 467, 483, 484), (461, 460, 476, 477), (469, 468, 484, 485), (462, 461, 477, 478), (470, 469, 485, 486), (463, 462, 478, 479), (471, 470, 486, 487), (464, 463, 479, 480), (457, 360, 473), (472, 471, 487, 488), (449, 433, 569, 571), (476, 475, 491, 492), (484, 483, 499, 500), (477, 476, 492, 493), (485, 484, 500, 501), (478, 477, 493, 494), (486, 485, 501, 502), (479, 478, 494, 495), (487, 486, 502, 503), (480, 479, 495, 496), (473, 360, 489), (488, 487, 503, 504), (15, 5, 515, 517), (474, 473, 489, 490), (295, 488, 504), (482, 481, 497, 498), (475, 474, 490, 491), (483, 482, 498, 499), (494, 493, 2, 3), (502, 501, 510, 511), (495, 494, 3, 507), (503, 502, 511, 512), (496, 495, 507, 4), (489, 360, 505), (504, 503, 512, 513), (287, 271, 549, 551), (490, 489, 505, 506), (295, 504, 513), (498, 497, 5, 508), (491, 490, 506, 0), (499, 498, 508, 509), (492, 491, 0, 1), (500, 499, 509, 6), (493, 492, 1, 2), (501, 500, 6, 510), (515, 514, 516, 517), (517, 516, 518, 519), (519, 518, 520, 521), (521, 520, 522, 523), (523, 522, 524, 525), (525, 524, 526, 527), (527, 526, 528, 529), (529, 528, 530, 531), (531, 530, 532, 533), (533, 532, 534, 535), (535, 534, 536, 537), (537, 536, 538, 539), (539, 538, 540, 541), (541, 540, 542, 543), (543, 542, 544, 545), (545, 544, 546, 547), (547, 546, 548, 549), (549, 548, 550, 551), (551, 550, 552, 553), (553, 552, 554, 555), (555, 554, 556, 557), (557, 556, 558, 559), (559, 558, 560, 561), (561, 560, 562, 563), (563, 562, 564, 565), (565, 564, 566, 567), (567, 566, 568, 569), (569, 568, 570, 571), (571, 570, 572, 573), (573, 572, 574, 575), (575, 574, 576, 577), (577, 576, 514, 515), (335, 351, 558, 556), (303, 319, 554, 552), (286, 303, 552, 550), (143, 127, 531, 533), (319, 335, 556, 554), (175, 159, 535, 537), (480, 496, 576, 574), (159, 143, 533, 535), (464, 480, 574, 572), (158, 174, 536, 534), (320, 304, 553, 555), (336, 320, 555, 557), (497, 481, 575, 577), (352, 336, 557, 559), (369, 352, 559, 561), (62, 78, 524, 522), (238, 254, 546, 544), (94, 110, 528, 526), (78, 94, 526, 524), (254, 270, 548, 546), (270, 286, 550, 548), (416, 432, 568, 566), (79, 63, 523, 525), (448, 464, 572, 570), (255, 239, 545, 547), (432, 448, 570, 568), (95, 79, 525, 527), (271, 255, 547, 549), (111, 95, 527, 529), (4, 14, 516, 514), (127, 111, 529, 531), (433, 417, 567, 569)])
me_sphere_001.polygons.foreach_set('use_smooth', [True] * 608)
me_sphere_001.polygons.foreach_set('material_index', [0, 0, 0, 0, 0, 0, 0, 0, 0, 0, 0, 0, 0, 0, 0, 0, 0, 0, 0, 0, 0, 0, 0, 0, 0, 0, 0, 0, 0, 0, 0, 0, 0, 0, 0, 0, 0, 0, 0, 0, 0, 0, 0, 0, 0, 0, 0, 0, 0, 0, 0, 0, 0, 0, 0, 0, 0, 0, 0, 0, 0, 0, 0, 0, 0, 0, 0, 0, 0, 0, 0, 0, 0, 0, 0, 0, 0, 0, 0, 0, 0, 0, 0, 0, 0, 0, 0, 0, 0, 0, 0, 0, 0, 0, 0, 0, 0, 0, 0, 0, 0, 0, 0, 0, 0, 0, 0, 0, 0, 0, 0, 0, 0, 0, 0, 0, 0, 0, 0, 0, 0, 0, 0, 0, 0, 0, 0, 0, 0, 0, 0, 0, 0, 0, 0, 0, 0, 0, 0, 0, 0, 0, 0, 0, 0, 0, 0, 0, 0, 0, 0, 0, 0, 0, 0, 0, 0, 0, 0, 0, 0, 0, 0, 0, 0, 0, 0, 0, 0, 0, 0, 0, 0, 0, 0, 0, 0, 0, 0, 0, 0, 0, 0, 0, 0, 0, 0, 0, 0, 0, 0, 0, 0, 0, 0, 0, 0, 0, 0, 0, 0, 0, 0, 0, 0, 0, 0, 0, 0, 0, 0, 0, 0, 0, 0, 0, 0, 0, 0, 0, 0, 0, 0, 0, 0, 0, 0, 0, 0, 0, 0, 0, 0, 0, 0, 0, 0, 0, 0, 0, 0, 0, 0, 0, 0, 0, 0, 0, 0, 0, 0, 0, 0, 0, 0, 0, 0, 0, 0, 0, 0, 0, 0, 0, 0, 0, 0, 0, 0, 0, 0, 0, 0, 0, 0, 0, 0, 0, 0, 0, 0, 0, 0, 0, 0, 0, 0, 0, 0, 0, 0, 0, 0, 0, 0, 0, 0, 0, 0, 0, 0, 0, 0, 0, 0, 0, 0, 0, 0, 0, 0, 0, 0, 0, 0, 0, 0, 0, 0, 0, 0, 0, 0, 0, 0, 0, 0, 0, 0, 0, 0, 0, 0, 0, 0, 0, 0, 0, 0, 0, 0, 0, 0, 0, 0, 0, 0, 0, 0, 0, 0, 0, 0, 0, 0, 0, 0, 0, 0, 0, 0, 0, 0, 0, 0, 0, 0, 0, 0, 0, 0, 0, 0, 0, 0, 0, 0, 0, 0, 0, 0, 0, 0, 0, 0, 0, 0, 0, 0, 0, 0, 0, 0, 0, 0, 0, 0, 0, 0, 0, 0, 0, 0, 0, 0, 0, 0, 0, 0, 0, 0, 0, 0, 0, 0, 0, 0, 0, 0, 0, 0, 0, 0, 0, 0, 0, 0, 0, 0, 0, 0, 0, 0, 0, 0, 0, 0, 0, 0, 0, 0, 0, 0, 0, 0, 0, 0, 0, 0, 0, 0, 0, 0, 0, 0, 0, 0, 0, 0, 0, 0, 0, 0, 0, 0, 0, 0, 0, 0, 0, 0, 0, 0, 0, 0, 0, 0, 0, 0, 0, 0, 0, 0, 0, 0, 0, 0, 0, 0, 0, 0, 0, 0, 0, 0, 0, 0, 0, 0, 0, 0, 0, 0, 0, 0, 0, 0, 0, 0, 0, 0, 0, 0, 0, 0, 0, 0, 0, 0, 0, 0, 0, 0, 0, 0, 0, 0, 0, 0, 0, 0, 0, 0, 0, 0, 0, 0, 0, 0, 0, 0, 0, 0, 0, 1, 1, 1, 1, 1, 1, 1, 1, 1, 1, 1, 1, 1, 1, 1, 1, 1, 1, 1, 1, 1, 1, 1, 1, 1, 1, 1, 1, 1, 1, 1, 1, 0, 0, 0, 0, 0, 0, 0, 0, 0, 0, 0, 0, 0, 0, 0, 0, 0, 0, 0, 0, 0, 0, 0, 0, 0, 0, 0, 0, 0, 0, 0, 0])
_uv = me_sphere_001.uv_layers.new(name='UVMap')
_uv.uv.foreach_set('vector', [0.75, 0.1176, 0.75, 0.1765, 0.7188, 0.1765, 0.7188, 0.1176, 0.75, 0.5294, 0.75, 0.5882, 0.7188, 0.5882, 0.7188, 0.5294, 0.75, 0.9412, 0.7344, 1.0, 0.7188, 0.9412, 0.75, 0.05882, 0.75, 0.1176, 0.7188, 0.1176, 0.7188, 0.05882, 0.4687, 0.5294, 0.4375, 0.5294, 0.4375, 0.5294, 0.4687, 0.5294, 0.75, 0.8824, 0.75, 0.9412, 0.7188, 0.9412, 0.7188, 0.8824, 0.7344, 0.0, 0.75, 0.05882, 0.7188, 0.05882, 0.75, 0.4118, 0.75, 0.4706, 0.7188, 0.4706, 0.7188, 0.4118, 0.75, 0.8235, 0.75, 0.8824, 0.7188, 0.8824, 0.7188, 0.8235, 0.75, 0.3529, 0.75, 0.4118, 0.7188, 0.4118, 0.7188, 0.3529, 0.75, 0.7647, 0.75, 0.8235, 0.7188, 0.8235, 0.7188, 0.7647, 0.75, 0.2941, 0.75, 0.3529, 0.7188, 0.3529, 0.7188, 0.2941, 0.75, 0.7059, 0.75, 0.7647, 0.7188, 0.7647, 0.7188, 0.7059, 0.75, 0.2353, 0.75, 0.2941, 0.7188, 0.2941, 0.7188, 0.2353, 0.75, 0.6471, 0.75, 0.7059, 0.7188, 0.7059, 0.7188, 0.6471, 0.75, 0.1765, 0.75, 0.2353, 0.7188, 0.2353, 0.7188, 0.1765, 0.75, 0.5882, 0.75, 0.6471, 0.7188, 0.6471, 0.7188, 0.5882, 0.7188, 0.7059, 0.7188, 0.7647, 0.6875, 0.7647, 0.6875, 0.7059, 0.7188, 0.2353, 0.7188, 0.2941, 0.6875, 0.2941, 0.6875, 0.2353, 0.7188, 0.6471, 0.7188, 0.7059, 0.6875, 0.7059, 0.6875, 0.6471, 0.7188, 0.1765, 0.7188, 0.2353, 0.6875, 0.2353, 0.6875, 0.1765, 0.7188, 0.5882, 0.7188, 0.6471, 0.6875, 0.6471, 0.6875, 0.5882, 0.7188, 0.1176, 0.7188, 0.1765, 0.6875, 0.1765, 0.6875, 0.1176, 0.7188, 0.5294, 0.7188, 0.5882, 0.6875, 0.5882, 0.6875, 0.5294, 0.7188, 0.9412, 0.7031, 1.0, 0.6875, 0.9412, 0.7188, 0.05882, 0.7188, 0.1176, 0.6875, 0.1176, 0.6875, 0.05882, 0.5312, 0.5294, 0.5, 0.5294, 0.5, 0.5294, 0.5312, 0.5294, 0.7188, 0.8824, 0.7188, 0.9412, 0.6875, 0.9412, 0.6875, 0.8824, 0.7031, 0.0, 0.7188, 0.05882, 0.6875, 0.05882, 0.7188, 0.4118, 0.7188, 0.4706, 0.6875, 0.4706, 0.6875, 0.4118, 0.7188, 0.8235, 0.7188, 0.8824, 0.6875, 0.8824, 0.6875, 0.8235, 0.7188, 0.3529, 0.7188, 0.4118, 0.6875, 0.4118, 0.6875, 0.3529, 0.7188, 0.7647, 0.7188, 0.8235, 0.6875, 0.8235, 0.6875, 0.7647, 0.7188, 0.2941, 0.7188, 0.3529, 0.6875, 0.3529, 0.6875, 0.2941, 0.6875, 0.5882, 0.6875, 0.6471, 0.6562, 0.6471, 0.6562, 0.5882, 0.6875, 0.1176, 0.6875, 0.1765, 0.6562, 0.1765, 0.6562, 0.1176, 0.6875, 0.5294, 0.6875, 0.5882, 0.6562, 0.5882, 0.6562, 0.5294, 0.6875, 0.9412, 0.6719, 1.0, 0.6562, 0.9412, 0.6875, 0.05882, 0.6875, 0.1176, 0.6562, 0.1176, 0.6562, 0.05882, 0.5, 0.5294, 0.4687, 0.5294, 0.4687, 0.5294, 0.5, 0.5294, 0.6875, 0.8824, 0.6875, 0.9412, 0.6562, 0.9412, 0.6562, 0.8824, 0.6719, 0.0, 0.6875, 0.05882, 0.6562, 0.05882, 0.6875, 0.4118, 0.6875, 0.4706, 0.6562, 0.4706, 0.6562, 0.4118, 0.6875, 0.8235, 0.6875, 0.8824, 0.6562, 0.8824, 0.6562, 0.8235, 0.6875, 0.3529, 0.6875, 0.4118, 0.6562, 0.4118, 0.6562, 0.3529, 0.6875, 0.7647, 0.6875, 0.8235, 0.6562, 0.8235, 0.6562, 0.7647, 0.6875, 0.2941, 0.6875, 0.3529, 0.6562, 0.3529, 0.6562, 0.2941, 0.6875, 0.7059, 0.6875, 0.7647, 0.6562, 0.7647, 0.6562, 0.7059, 0.6875, 0.2353, 0.6875, 0.2941, 0.6562, 0.2941, 0.6562, 0.2353, 0.6875, 0.6471, 0.6875, 0.7059, 0.6562, 0.7059, 0.6562, 0.6471, 0.6875, 0.1765, 0.6875, 0.2353, 0.6562, 0.2353, 0.6562, 0.1765, 0.9687, 0.4706, 1.0, 0.4706, 1.0, 0.4706, 0.9687, 0.4706, 0.6562, 0.8824, 0.6562, 0.9412, 0.625, 0.9412, 0.625, 0.8824, 0.6406, 0.0, 0.6562, 0.05882, 0.625, 0.05882, 0.6562, 0.4118, 0.6562, 0.4706, 0.625, 0.4706, 0.625, 0.4118, 0.6562, 0.8235, 0.6562, 0.8824, 0.625, 0.8824, 0.625, 0.8235, 0.6562, 0.3529, 0.6562, 0.4118, 0.625, 0.4118, 0.625, 0.3529, 0.6562, 0.7647, 0.6562, 0.8235, 0.625, 0.8235, 0.625, 0.7647, 0.6562, 0.2941, 0.6562, 0.3529, 0.625, 0.3529, 0.625, 0.2941, 0.6562, 0.7059, 0.6562, 0.7647, 0.625, 0.7647, 0.625, 0.7059, 0.6562, 0.2353, 0.6562, 0.2941, 0.625, 0.2941, 0.625, 0.2353, 0.6562, 0.6471, 0.6562, 0.7059, 0.625, 0.7059, 0.625, 0.6471, 0.6562, 0.1765, 0.6562, 0.2353, 0.625, 0.2353, 0.625, 0.1765, 0.6562, 0.5882, 0.6562, 0.6471, 0.625, 0.6471, 0.625, 0.5882, 0.6562, 0.1176, 0.6562, 0.1765, 0.625, 0.1765, 0.625, 0.1176, 0.6562, 0.5294, 0.6562, 0.5882, 0.625, 0.5882, 0.625, 0.5294, 0.6562, 0.9412, 0.6406, 1.0, 0.625, 0.9412, 0.6562, 0.05882, 0.6562, 0.1176, 0.625, 0.1176, 0.625, 0.05882, 0.625, 0.3529, 0.625, 0.4118, 0.5938, 0.4118, 0.5938, 0.3529, 0.625, 0.7647, 0.625, 0.8235, 0.5938, 0.8235, 0.5938, 0.7647, 0.625, 0.2941, 0.625, 0.3529, 0.5938, 0.3529, 0.5938, 0.2941, 0.625, 0.7059, 0.625, 0.7647, 0.5938, 0.7647, 0.5938, 0.7059, 0.625, 0.2353, 0.625, 0.2941, 0.5938, 0.2941, 0.5938, 0.2353, 0.625, 0.6471, 0.625, 0.7059, 0.5938, 0.7059, 0.5938, 0.6471, 0.625, 0.1765, 0.625, 0.2353, 0.5938, 0.2353, 0.5938, 0.1765, 0.625, 0.5882, 0.625, 0.6471, 0.5938, 0.6471, 0.5938, 0.5882, 0.625, 0.1176, 0.625, 0.1765, 0.5938, 0.1765, 0.5938, 0.1176, 0.625, 0.5294, 0.625, 0.5882, 0.5938, 0.5882, 0.5938, 0.5294, 0.625, 0.9412, 0.6094, 1.0, 0.5938, 0.9412, 0.625, 0.05882, 0.625, 0.1176, 0.5938, 0.1176, 0.5938, 0.05882, 0.9687, 0.5294, 0.9375, 0.5294, 0.9375, 0.5294, 0.9687, 0.5294, 0.625, 0.8824, 0.625, 0.9412, 0.5938, 0.9412, 0.5938, 0.8824, 0.6094, 0.0, 0.625, 0.05882, 0.5938, 0.05882, 0.625, 0.4118, 0.625, 0.4706, 0.5938, 0.4706, 0.5938, 0.4118, 0.625, 0.8235, 0.625, 0.8824, 0.5938, 0.8824, 0.5938, 0.8235, 0.5938, 0.2353, 0.5938, 0.2941, 0.5625, 0.2941, 0.5625, 0.2353, 0.5938, 0.6471, 0.5938, 0.7059, 0.5625, 0.7059, 0.5625, 0.6471, 0.5938, 0.1765, 0.5938, 0.2353, 0.5625, 0.2353, 0.5625, 0.1765, 0.5938, 0.5882, 0.5938, 0.6471, 0.5625, 0.6471, 0.5625, 0.5882, 0.5938, 0.1176, 0.5938, 0.1765, 0.5625, 0.1765, 0.5625, 0.1176, 0.5938, 0.5294, 0.5938, 0.5882, 0.5625, 0.5882, 0.5625, 0.5294, 0.5938, 0.9412, 0.5781, 1.0, 0.5625, 0.9412, 0.5938, 0.05882, 0.5938, 0.1176, 0.5625, 0.1176, 0.5625, 0.05882, 0.75, 0.4706, 0.7812, 0.4706, 0.7812, 0.4706, 0.75, 0.4706, 0.5938, 0.8824, 0.5938, 0.9412, 0.5625, 0.9412, 0.5625, 0.8824, 0.5781, 0.0, 0.5938, 0.05882, 0.5625, 0.05882, 0.5938, 0.4118, 0.5938, 0.4706, 0.5625, 0.4706, 0.5625, 0.4118, 0.5938, 0.8235, 0.5938, 0.8824, 0.5625, 0.8824, 0.5625, 0.8235, 0.5938, 0.3529, 0.5938, 0.4118, 0.5625, 0.4118, 0.5625, 0.3529, 0.5938, 0.7647, 0.5938, 0.8235, 0.5625, 0.8235, 0.5625, 0.7647, 0.5938, 0.2941, 0.5938, 0.3529, 0.5625, 0.3529, 0.5625, 0.2941, 0.5938, 0.7059, 0.5938, 0.7647, 0.5625, 0.7647, 0.5625, 0.7059, 0.5625, 0.1176, 0.5625, 0.1765, 0.5312, 0.1765, 0.5312, 0.1176, 0.5625, 0.5294, 0.5625, 0.5882, 0.5312, 0.5882, 0.5312, 0.5294, 0.5625, 0.9412, 0.5469, 1.0, 0.5312, 0.9412, 0.5625, 0.05882, 0.5625, 0.1176, 0.5312, 0.1176, 0.5312, 0.05882, 0.0, 0.4706, 0.03125, 0.4706, 0.03125, 0.4706, 0.0, 0.4706, 0.5625, 0.8824, 0.5625, 0.9412, 0.5312, 0.9412, 0.5312, 0.8824, 0.5469, 0.0, 0.5625, 0.05882, 0.5312, 0.05882, 0.5625, 0.4118, 0.5625, 0.4706, 0.5312, 0.4706, 0.5312, 0.4118, 0.5625, 0.8235, 0.5625, 0.8824, 0.5312, 0.8824, 0.5312, 0.8235, 0.5625, 0.3529, 0.5625, 0.4118, 0.5312, 0.4118, 0.5312, 0.3529, 0.5625, 0.7647, 0.5625, 0.8235, 0.5312, 0.8235, 0.5312, 0.7647, 0.5625, 0.2941, 0.5625, 0.3529, 0.5312, 0.3529, 0.5312, 0.2941, 0.5625, 0.7059, 0.5625, 0.7647, 0.5312, 0.7647, 0.5312, 0.7059, 0.5625, 0.2353, 0.5625, 0.2941, 0.5312, 0.2941, 0.5312, 0.2353, 0.5625, 0.6471, 0.5625, 0.7059, 0.5312, 0.7059, 0.5312, 0.6471, 0.5625, 0.1765, 0.5625, 0.2353, 0.5312, 0.2353, 0.5312, 0.1765, 0.5625, 0.5882, 0.5625, 0.6471, 0.5312, 0.6471, 0.5312, 0.5882, 0.5156, 0.0, 0.5312, 0.05882, 0.5, 0.05882, 0.5312, 0.4118, 0.5312, 0.4706, 0.5, 0.4706, 0.5, 0.4118, 0.5312, 0.8235, 0.5312, 0.8824, 0.5, 0.8824, 0.5, 0.8235, 0.5312, 0.3529, 0.5312, 0.4118, 0.5, 0.4118, 0.5, 0.3529, 0.5312, 0.7647, 0.5312, 0.8235, 0.5, 0.8235, 0.5, 0.7647, 0.5312, 0.2941, 0.5312, 0.3529, 0.5, 0.3529, 0.5, 0.2941, 0.5312, 0.7059, 0.5312, 0.7647, 0.5, 0.7647, 0.5, 0.7059, 0.5312, 0.2353, 0.5312, 0.2941, 0.5, 0.2941, 0.5, 0.2353, 0.5312, 0.6471, 0.5312, 0.7059, 0.5, 0.7059, 0.5, 0.6471, 0.5312, 0.1765, 0.5312, 0.2353, 0.5, 0.2353, 0.5, 0.1765, 0.5312, 0.5882, 0.5312, 0.6471, 0.5, 0.6471, 0.5, 0.5882, 0.5312, 0.1176, 0.5312, 0.1765, 0.5, 0.1765, 0.5, 0.1176, 0.5312, 0.5294, 0.5312, 0.5882, 0.5, 0.5882, 0.5, 0.5294, 0.5312, 0.9412, 0.5156, 1.0, 0.5, 0.9412, 0.5312, 0.05882, 0.5312, 0.1176, 0.5, 0.1176, 0.5, 0.05882, 0.9375, 0.4706, 0.9687, 0.4706, 0.9687, 0.4706, 0.9375, 0.4706, 0.5312, 0.8824, 0.5312, 0.9412, 0.5, 0.9412, 0.5, 0.8824, 0.5, 0.2941, 0.5, 0.3529, 0.4688, 0.3529, 0.4688, 0.2941, 0.5, 0.7059, 0.5, 0.7647, 0.4688, 0.7647, 0.4688, 0.7059, 0.5, 0.2353, 0.5, 0.2941, 0.4688, 0.2941, 0.4688, 0.2353, 0.5, 0.6471, 0.5, 0.7059, 0.4688, 0.7059, 0.4688, 0.6471, 0.5, 0.1765, 0.5, 0.2353, 0.4688, 0.2353, 0.4688, 0.1765, 0.5, 0.5882, 0.5, 0.6471, 0.4688, 0.6471, 0.4688, 0.5882, 0.5, 0.1176, 0.5, 0.1765, 0.4688, 0.1765, 0.4688, 0.1176, 0.5, 0.5294, 0.5, 0.5882, 0.4688, 0.5882, 0.4687, 0.5294, 0.5, 0.9412, 0.4844, 1.0, 0.4688, 0.9412, 0.5, 0.05882, 0.5, 0.1176, 0.4688, 0.1176, 0.4688, 0.05882, 0.7812, 0.5294, 0.75, 0.5294, 0.75, 0.5294, 0.7812, 0.5294, 0.5, 0.8824, 0.5, 0.9412, 0.4688, 0.9412, 0.4688, 0.8824, 0.4844, 0.0, 0.5, 0.05882, 0.4688, 0.05882, 0.5, 0.4118, 0.5, 0.4706, 0.4687, 0.4706, 0.4688, 0.4118, 0.5, 0.8235, 0.5, 0.8824, 0.4688, 0.8824, 0.4688, 0.8235, 0.5, 0.3529, 0.5, 0.4118, 0.4688, 0.4118, 0.4688, 0.3529, 0.5, 0.7647, 0.5, 0.8235, 0.4688, 0.8235, 0.4688, 0.7647, 0.4688, 0.1765, 0.4688, 0.2353, 0.4375, 0.2353, 0.4375, 0.1765, 0.4688, 0.5882, 0.4688, 0.6471, 0.4375, 0.6471, 0.4375, 0.5882, 0.4688, 0.1176, 0.4688, 0.1765, 0.4375, 0.1765, 0.4375, 0.1176, 0.4687, 0.5294, 0.4688, 0.5882, 0.4375, 0.5882, 0.4375, 0.5294, 0.4688, 0.9412, 0.4531, 1.0, 0.4375, 0.9412, 0.4688, 0.05882, 0.4688, 0.1176, 0.4375, 0.1176, 0.4375, 0.05882, 1.0, 0.5294, 0.9687, 0.5294, 0.9687, 0.5294, 1.0, 0.5294, 0.4688, 0.8824, 0.4688, 0.9412, 0.4375, 0.9412, 0.4375, 0.8824, 0.4531, 0.0, 0.4688, 0.05882, 0.4375, 0.05882, 0.4688, 0.4118, 0.4687, 0.4706, 0.4375, 0.4706, 0.4375, 0.4118, 0.4688, 0.8235, 0.4688, 0.8824, 0.4375, 0.8824, 0.4375, 0.8235, 0.4688, 0.3529, 0.4688, 0.4118, 0.4375, 0.4118, 0.4375, 0.3529, 0.4688, 0.7647, 0.4688, 0.8235, 0.4375, 0.8235, 0.4375, 0.7647, 0.4688, 0.2941, 0.4688, 0.3529, 0.4375, 0.3529, 0.4375, 0.2941, 0.4688, 0.7059, 0.4688, 0.7647, 0.4375, 0.7647, 0.4375, 0.7059, 0.4688, 0.2353, 0.4688, 0.2941, 0.4375, 0.2941, 0.4375, 0.2353, 0.4688, 0.6471, 0.4688, 0.7059, 0.4375, 0.7059, 0.4375, 0.6471, 0.4375, 0.9412, 0.4219, 1.0, 0.4062, 0.9412, 0.4375, 0.05882, 0.4375, 0.1176, 0.4062, 0.1176, 0.4062, 0.05882, 0.3125, 0.4706, 0.3438, 0.4706, 0.3438, 0.4706, 0.3125, 0.4706, 0.4375, 0.8824, 0.4375, 0.9412, 0.4062, 0.9412, 0.4062, 0.8824, 0.4219, 0.0, 0.4375, 0.05882, 0.4062, 0.05882, 0.4375, 0.4118, 0.4375, 0.4706, 0.4062, 0.4706, 0.4062, 0.4118, 0.4375, 0.8235, 0.4375, 0.8824, 0.4062, 0.8824, 0.4062, 0.8235, 0.4375, 0.3529, 0.4375, 0.4118, 0.4062, 0.4118, 0.4062, 0.3529, 0.4375, 0.7647, 0.4375, 0.8235, 0.4062, 0.8235, 0.4062, 0.7647, 0.4375, 0.2941, 0.4375, 0.3529, 0.4062, 0.3529, 0.4062, 0.2941, 0.4375, 0.7059, 0.4375, 0.7647, 0.4062, 0.7647, 0.4062, 0.7059, 0.4375, 0.2353, 0.4375, 0.2941, 0.4062, 0.2941, 0.4062, 0.2353, 0.4375, 0.6471, 0.4375, 0.7059, 0.4062, 0.7059, 0.4062, 0.6471, 0.4375, 0.1765, 0.4375, 0.2353, 0.4062, 0.2353, 0.4062, 0.1765, 0.4375, 0.5882, 0.4375, 0.6471, 0.4062, 0.6471, 0.4062, 0.5882, 0.4375, 0.1176, 0.4375, 0.1765, 0.4062, 0.1765, 0.4062, 0.1176, 0.4375, 0.5294, 0.4375, 0.5882, 0.4062, 0.5882, 0.4062, 0.5294, 0.4062, 0.8235, 0.4062, 0.8824, 0.375, 0.8824, 0.375, 0.8235, 0.4062, 0.3529, 0.4062, 0.4118, 0.375, 0.4118, 0.375, 0.3529, 0.4062, 0.7647, 0.4062, 0.8235, 0.375, 0.8235, 0.375, 0.7647, 0.4062, 0.2941, 0.4062, 0.3529, 0.375, 0.3529, 0.375, 0.2941, 0.4062, 0.7059, 0.4062, 0.7647, 0.375, 0.7647, 0.375, 0.7059, 0.4062, 0.2353, 0.4062, 0.2941, 0.375, 0.2941, 0.375, 0.2353, 0.4062, 0.6471, 0.4062, 0.7059, 0.375, 0.7059, 0.375, 0.6471, 0.4062, 0.1765, 0.4062, 0.2353, 0.375, 0.2353, 0.375, 0.1765, 0.4062, 0.5882, 0.4062, 0.6471, 0.375, 0.6471, 0.375, 0.5882, 0.4062, 0.1176, 0.4062, 0.1765, 0.375, 0.1765, 0.375, 0.1176, 0.4062, 0.5294, 0.4062, 0.5882, 0.375, 0.5882, 0.375, 0.5294, 0.4062, 0.9412, 0.3906, 1.0, 0.375, 0.9412, 0.4062, 0.05882, 0.4062, 0.1176, 0.375, 0.1176, 0.375, 0.05882, 0.03125, 0.5294, 0.0, 0.5294, 0.0, 0.5294, 0.03125, 0.5294, 0.4062, 0.8824, 0.4062, 0.9412, 0.375, 0.9412, 0.375, 0.8824, 0.3906, 0.0, 0.4062, 0.05882, 0.375, 0.05882, 0.4062, 0.4118, 0.4062, 0.4706, 0.375, 0.4706, 0.375, 0.4118, 0.375, 0.7059, 0.375, 0.7647, 0.3438, 0.7647, 0.3438, 0.7059, 0.375, 0.2353, 0.375, 0.2941, 0.3438, 0.2941, 0.3438, 0.2353, 0.375, 0.6471, 0.375, 0.7059, 0.3438, 0.7059, 0.3438, 0.6471, 0.375, 0.1765, 0.375, 0.2353, 0.3438, 0.2353, 0.3438, 0.1765, 0.375, 0.5882, 0.375, 0.6471, 0.3438, 0.6471, 0.3438, 0.5882, 0.375, 0.1176, 0.375, 0.1765, 0.3438, 0.1765, 0.3438, 0.1176, 0.375, 0.5294, 0.375, 0.5882, 0.3438, 0.5882, 0.3438, 0.5294, 0.375, 0.9412, 0.3594, 1.0, 0.3438, 0.9412, 0.375, 0.05882, 0.375, 0.1176, 0.3438, 0.1176, 0.3438, 0.05882, 0.6562, 0.4706, 0.6875, 0.4706, 0.6875, 0.4706, 0.6562, 0.4706, 0.375, 0.8824, 0.375, 0.9412, 0.3438, 0.9412, 0.3438, 0.8824, 0.3594, 0.0, 0.375, 0.05882, 0.3438, 0.05882, 0.375, 0.4118, 0.375, 0.4706, 0.3438, 0.4706, 0.3438, 0.4118, 0.375, 0.8235, 0.375, 0.8824, 0.3438, 0.8824, 0.3438, 0.8235, 0.375, 0.3529, 0.375, 0.4118, 0.3438, 0.4118, 0.3438, 0.3529, 0.375, 0.7647, 0.375, 0.8235, 0.3438, 0.8235, 0.3438, 0.7647, 0.375, 0.2941, 0.375, 0.3529, 0.3438, 0.3529, 0.3438, 0.2941, 0.3438, 0.5882, 0.3438, 0.6471, 0.3125, 0.6471, 0.3125, 0.5882, 0.3438, 0.1176, 0.3438, 0.1765, 0.3125, 0.1765, 0.3125, 0.1176, 0.3438, 0.5294, 0.3438, 0.5882, 0.3125, 0.5882, 0.3125, 0.5294, 0.3438, 0.9412, 0.3281, 1.0, 0.3125, 0.9412, 0.3438, 0.05882, 0.3438, 0.1176, 0.3125, 0.1176, 0.3125, 0.05882, 0.3438, 0.4706, 0.375, 0.4706, 0.375, 0.4706, 0.3438, 0.4706, 0.3438, 0.8824, 0.3438, 0.9412, 0.3125, 0.9412, 0.3125, 0.8824, 0.3281, 0.0, 0.3438, 0.05882, 0.3125, 0.05882, 0.3438, 0.4118, 0.3438, 0.4706, 0.3125, 0.4706, 0.3125, 0.4118, 0.3438, 0.8235, 0.3438, 0.8824, 0.3125, 0.8824, 0.3125, 0.8235, 0.3438, 0.3529, 0.3438, 0.4118, 0.3125, 0.4118, 0.3125, 0.3529, 0.3438, 0.7647, 0.3438, 0.8235, 0.3125, 0.8235, 0.3125, 0.7647, 0.3438, 0.2941, 0.3438, 0.3529, 0.3125, 0.3529, 0.3125, 0.2941, 0.3438, 0.7059, 0.3438, 0.7647, 0.3125, 0.7647, 0.3125, 0.7059, 0.3438, 0.2353, 0.3438, 0.2941, 0.3125, 0.2941, 0.3125, 0.2353, 0.3438, 0.6471, 0.3438, 0.7059, 0.3125, 0.7059, 0.3125, 0.6471, 0.3438, 0.1765, 0.3438, 0.2353, 0.3125, 0.2353, 0.3125, 0.1765, 0.0625, 0.5294, 0.03125, 0.5294, 0.03125, 0.5294, 0.0625, 0.5294, 0.3125, 0.8824, 0.3125, 0.9412, 0.2812, 0.9412, 0.2812, 0.8824, 0.2969, 0.0, 0.3125, 0.05882, 0.2812, 0.05882, 0.3125, 0.4118, 0.3125, 0.4706, 0.2812, 0.4706, 0.2812, 0.4118, 0.3125, 0.8235, 0.3125, 0.8824, 0.2812, 0.8824, 0.2812, 0.8235, 0.3125, 0.3529, 0.3125, 0.4118, 0.2812, 0.4118, 0.2812, 0.3529, 0.3125, 0.7647, 0.3125, 0.8235, 0.2812, 0.8235, 0.2812, 0.7647, 0.3125, 0.2941, 0.3125, 0.3529, 0.2812, 0.3529, 0.2812, 0.2941, 0.3125, 0.7059, 0.3125, 0.7647, 0.2812, 0.7647, 0.2812, 0.7059, 0.3125, 0.2353, 0.3125, 0.2941, 0.2812, 0.2941, 0.2812, 0.2353, 0.3125, 0.6471, 0.3125, 0.7059, 0.2812, 0.7059, 0.2812, 0.6471, 0.3125, 0.1765, 0.3125, 0.2353, 0.2812, 0.2353, 0.2812, 0.1765, 0.3125, 0.5882, 0.3125, 0.6471, 0.2812, 0.6471, 0.2812, 0.5882, 0.3125, 0.1176, 0.3125, 0.1765, 0.2812, 0.1765, 0.2812, 0.1176, 0.3125, 0.5294, 0.3125, 0.5882, 0.2812, 0.5882, 0.2812, 0.5294, 0.3125, 0.9412, 0.2969, 1.0, 0.2812, 0.9412, 0.3125, 0.05882, 0.3125, 0.1176, 0.2812, 0.1176, 0.2812, 0.05882, 0.2812, 0.3529, 0.2812, 0.4118, 0.25, 0.4118, 0.25, 0.3529, 0.2812, 0.7647, 0.2812, 0.8235, 0.25, 0.8235, 0.25, 0.7647, 0.2812, 0.2941, 0.2812, 0.3529, 0.25, 0.3529, 0.25, 0.2941, 0.2812, 0.7059, 0.2812, 0.7647, 0.25, 0.7647, 0.25, 0.7059, 0.2812, 0.2353, 0.2812, 0.2941, 0.25, 0.2941, 0.25, 0.2353, 0.2812, 0.6471, 0.2812, 0.7059, 0.25, 0.7059, 0.25, 0.6471, 0.2812, 0.1765, 0.2812, 0.2353, 0.25, 0.2353, 0.25, 0.1765, 0.2812, 0.5882, 0.2812, 0.6471, 0.25, 0.6471, 0.25, 0.5882, 0.2812, 0.1176, 0.2812, 0.1765, 0.25, 0.1765, 0.25, 0.1176, 0.2812, 0.5294, 0.2812, 0.5882, 0.25, 0.5882, 0.25, 0.5294, 0.2812, 0.9412, 0.2656, 1.0, 0.25, 0.9412, 0.2812, 0.05882, 0.2812, 0.1176, 0.25, 0.1176, 0.25, 0.05882, 0.6875, 0.4706, 0.7188, 0.4706, 0.7188, 0.4706, 0.6875, 0.4706, 0.2812, 0.8824, 0.2812, 0.9412, 0.25, 0.9412, 0.25, 0.8824, 0.2656, 0.0, 0.2812, 0.05882, 0.25, 0.05882, 0.2812, 0.4118, 0.2812, 0.4706, 0.25, 0.4706, 0.25, 0.4118, 0.2812, 0.8235, 0.2812, 0.8824, 0.25, 0.8824, 0.25, 0.8235, 0.25, 0.2353, 0.25, 0.2941, 0.2188, 0.2941, 0.2188, 0.2353, 0.25, 0.6471, 0.25, 0.7059, 0.2188, 0.7059, 0.2188, 0.6471, 0.25, 0.1765, 0.25, 0.2353, 0.2188, 0.2353, 0.2188, 0.1765, 0.25, 0.5882, 0.25, 0.6471, 0.2188, 0.6471, 0.2188, 0.5882, 0.25, 0.1176, 0.25, 0.1765, 0.2188, 0.1765, 0.2188, 0.1176, 0.25, 0.5294, 0.25, 0.5882, 0.2188, 0.5882, 0.2187, 0.5294, 0.25, 0.9412, 0.2344, 1.0, 0.2188, 0.9412, 0.25, 0.05882, 0.25, 0.1176, 0.2188, 0.1176, 0.2188, 0.05882, 0.3125, 0.5294, 0.2812, 0.5294, 0.2812, 0.5294, 0.3125, 0.5294, 0.25, 0.8824, 0.25, 0.9412, 0.2188, 0.9412, 0.2188, 0.8824, 0.2344, 0.0, 0.25, 0.05882, 0.2188, 0.05882, 0.25, 0.4118, 0.25, 0.4706, 0.2187, 0.4706, 0.2188, 0.4118, 0.25, 0.8235, 0.25, 0.8824, 0.2188, 0.8824, 0.2188, 0.8235, 0.25, 0.3529, 0.25, 0.4118, 0.2188, 0.4118, 0.2188, 0.3529, 0.25, 0.7647, 0.25, 0.8235, 0.2188, 0.8235, 0.2188, 0.7647, 0.25, 0.2941, 0.25, 0.3529, 0.2188, 0.3529, 0.2188, 0.2941, 0.25, 0.7059, 0.25, 0.7647, 0.2188, 0.7647, 0.2188, 0.7059, 0.2188, 0.1176, 0.2188, 0.1765, 0.1875, 0.1765, 0.1875, 0.1176, 0.2187, 0.5294, 0.2188, 0.5882, 0.1875, 0.5882, 0.1875, 0.5294, 0.2188, 0.9412, 0.2031, 1.0, 0.1875, 0.9412, 0.2188, 0.05882, 0.2188, 0.1176, 0.1875, 0.1176, 0.1875, 0.05882, 0.6562, 0.5294, 0.625, 0.5294, 0.625, 0.5294, 0.6562, 0.5294, 0.2188, 0.8824, 0.2188, 0.9412, 0.1875, 0.9412, 0.1875, 0.8824, 0.2031, 0.0, 0.2188, 0.05882, 0.1875, 0.05882, 0.2188, 0.4118, 0.2187, 0.4706, 0.1875, 0.4706, 0.1875, 0.4118, 0.2188, 0.8235, 0.2188, 0.8824, 0.1875, 0.8824, 0.1875, 0.8235, 0.2188, 0.3529, 0.2188, 0.4118, 0.1875, 0.4118, 0.1875, 0.3529, 0.2188, 0.7647, 0.2188, 0.8235, 0.1875, 0.8235, 0.1875, 0.7647, 0.2188, 0.2941, 0.2188, 0.3529, 0.1875, 0.3529, 0.1875, 0.2941, 0.2188, 0.7059, 0.2188, 0.7647, 0.1875, 0.7647, 0.1875, 0.7059, 0.2188, 0.2353, 0.2188, 0.2941, 0.1875, 0.2941, 0.1875, 0.2353, 0.2188, 0.6471, 0.2188, 0.7059, 0.1875, 0.7059, 0.1875, 0.6471, 0.2188, 0.1765, 0.2188, 0.2353, 0.1875, 0.2353, 0.1875, 0.1765, 0.2188, 0.5882, 0.2188, 0.6471, 0.1875, 0.6471, 0.1875, 0.5882, 0.1875, 0.8824, 0.1875, 0.9412, 0.1563, 0.9412, 0.1562, 0.8824, 0.1719, 0.0, 0.1875, 0.05882, 0.1563, 0.05882, 0.1875, 0.4118, 0.1875, 0.4706, 0.1562, 0.4706, 0.1562, 0.4118, 0.1875, 0.8235, 0.1875, 0.8824, 0.1562, 0.8824, 0.1562, 0.8235, 0.1875, 0.3529, 0.1875, 0.4118, 0.1562, 0.4118, 0.1562, 0.3529, 0.1875, 0.7647, 0.1875, 0.8235, 0.1562, 0.8235, 0.1562, 0.7647, 0.1875, 0.2941, 0.1875, 0.3529, 0.1562, 0.3529, 0.1562, 0.2941, 0.1875, 0.7059, 0.1875, 0.7647, 0.1562, 0.7647, 0.1562, 0.7059, 0.1875, 0.2353, 0.1875, 0.2941, 0.1562, 0.2941, 0.1562, 0.2353, 0.1875, 0.6471, 0.1875, 0.7059, 0.1562, 0.7059, 0.1562, 0.6471, 0.1875, 0.1765, 0.1875, 0.2353, 0.1562, 0.2353, 0.1562, 0.1765, 0.1875, 0.5882, 0.1875, 0.6471, 0.1562, 0.6471, 0.1562, 0.5882, 0.1875, 0.1176, 0.1875, 0.1765, 0.1562, 0.1765, 0.1562, 0.1176, 0.1875, 0.5294, 0.1875, 0.5882, 0.1562, 0.5882, 0.1562, 0.5294, 0.1875, 0.9412, 0.1719, 1.0, 0.1563, 0.9412, 0.1875, 0.05882, 0.1875, 0.1176, 0.1562, 0.1176, 0.1563, 0.05882, 0.375, 0.4706, 0.4062, 0.4706, 0.4062, 0.4706, 0.375, 0.4706, 0.1562, 0.7647, 0.1562, 0.8235, 0.125, 0.8235, 0.125, 0.7647, 0.1562, 0.2941, 0.1562, 0.3529, 0.125, 0.3529, 0.125, 0.2941, 0.1562, 0.7059, 0.1562, 0.7647, 0.125, 0.7647, 0.125, 0.7059, 0.1562, 0.2353, 0.1562, 0.2941, 0.125, 0.2941, 0.125, 0.2353, 0.1562, 0.6471, 0.1562, 0.7059, 0.125, 0.7059, 0.125, 0.6471, 0.1562, 0.1765, 0.1562, 0.2353, 0.125, 0.2353, 0.125, 0.1765, 0.1562, 0.5882, 0.1562, 0.6471, 0.125, 0.6471, 0.125, 0.5882, 0.1562, 0.1176, 0.1562, 0.1765, 0.125, 0.1765, 0.125, 0.1176, 0.1562, 0.5294, 0.1562, 0.5882, 0.125, 0.5882, 0.125, 0.5294, 0.1563, 0.9412, 0.1406, 1.0, 0.125, 0.9412, 0.1563, 0.05882, 0.1562, 0.1176, 0.125, 0.1176, 0.125, 0.05882, 0.2812, 0.4706, 0.3125, 0.4706, 0.3125, 0.4706, 0.2812, 0.4706, 0.1562, 0.8824, 0.1563, 0.9412, 0.125, 0.9412, 0.125, 0.8824, 0.1406, 0.0, 0.1563, 0.05882, 0.125, 0.05882, 0.1562, 0.4118, 0.1562, 0.4706, 0.125, 0.4706, 0.125, 0.4118, 0.1562, 0.8235, 0.1562, 0.8824, 0.125, 0.8824, 0.125, 0.8235, 0.1562, 0.3529, 0.1562, 0.4118, 0.125, 0.4118, 0.125, 0.3529, 0.125, 0.6471, 0.125, 0.7059, 0.09375, 0.7059, 0.09375, 0.6471, 0.125, 0.1765, 0.125, 0.2353, 0.09375, 0.2353, 0.09375, 0.1765, 0.125, 0.5882, 0.125, 0.6471, 0.09375, 0.6471, 0.09375, 0.5882, 0.125, 0.1176, 0.125, 0.1765, 0.09375, 0.1765, 0.09375, 0.1176, 0.125, 0.5294, 0.125, 0.5882, 0.09375, 0.5882, 0.09375, 0.5294, 0.125, 0.9412, 0.1094, 1.0, 0.09375, 0.9412, 0.125, 0.05882, 0.125, 0.1176, 0.09375, 0.1176, 0.09375, 0.05882, 0.625, 0.4706, 0.6562, 0.4706, 0.6562, 0.4706, 0.625, 0.4706, 0.125, 0.8824, 0.125, 0.9412, 0.09375, 0.9412, 0.09375, 0.8824, 0.1094, 0.0, 0.125, 0.05882, 0.09375, 0.05882, 0.125, 0.4118, 0.125, 0.4706, 0.09375, 0.4706, 0.09375, 0.4118, 0.125, 0.8235, 0.125, 0.8824, 0.09375, 0.8824, 0.09375, 0.8235, 0.125, 0.3529, 0.125, 0.4118, 0.09375, 0.4118, 0.09375, 0.3529, 0.125, 0.7647, 0.125, 0.8235, 0.09375, 0.8235, 0.09375, 0.7647, 0.125, 0.2941, 0.125, 0.3529, 0.09375, 0.3529, 0.09375, 0.2941, 0.125, 0.7059, 0.125, 0.7647, 0.09375, 0.7647, 0.09375, 0.7059, 0.125, 0.2353, 0.125, 0.2941, 0.09375, 0.2941, 0.09375, 0.2353, 0.09375, 0.5294, 0.09375, 0.5882, 0.0625, 0.5882, 0.0625, 0.5294, 0.09375, 0.9412, 0.07812, 1.0, 0.0625, 0.9412, 0.09375, 0.05882, 0.09375, 0.1176, 0.0625, 0.1176, 0.0625, 0.05882, 0.8125, 0.4706, 0.8437, 0.4706, 0.8437, 0.4706, 0.8125, 0.4706, 0.09375, 0.8824, 0.09375, 0.9412, 0.0625, 0.9412, 0.0625, 0.8824, 0.07812, 0.0, 0.09375, 0.05882, 0.0625, 0.05882, 0.09375, 0.4118, 0.09375, 0.4706, 0.0625, 0.4706, 0.0625, 0.4118, 0.09375, 0.8235, 0.09375, 0.8824, 0.0625, 0.8824, 0.0625, 0.8235, 0.09375, 0.3529, 0.09375, 0.4118, 0.0625, 0.4118, 0.0625, 0.3529, 0.09375, 0.7647, 0.09375, 0.8235, 0.0625, 0.8235, 0.0625, 0.7647, 0.09375, 0.2941, 0.09375, 0.3529, 0.0625, 0.3529, 0.0625, 0.2941, 0.09375, 0.7059, 0.09375, 0.7647, 0.0625, 0.7647, 0.0625, 0.7059, 0.09375, 0.2353, 0.09375, 0.2941, 0.0625, 0.2941, 0.0625, 0.2353, 0.09375, 0.6471, 0.09375, 0.7059, 0.0625, 0.7059, 0.0625, 0.6471, 0.09375, 0.1765, 0.09375, 0.2353, 0.0625, 0.2353, 0.0625, 0.1765, 0.09375, 0.5882, 0.09375, 0.6471, 0.0625, 0.6471, 0.0625, 0.5882, 0.09375, 0.1176, 0.09375, 0.1765, 0.0625, 0.1765, 0.0625, 0.1176, 0.0625, 0.4118, 0.0625, 0.4706, 0.03125, 0.4706, 0.03125, 0.4118, 0.0625, 0.8235, 0.0625, 0.8824, 0.03125, 0.8824, 0.03125, 0.8235, 0.0625, 0.3529, 0.0625, 0.4118, 0.03125, 0.4118, 0.03125, 0.3529, 0.0625, 0.7647, 0.0625, 0.8235, 0.03125, 0.8235, 0.03125, 0.7647, 0.0625, 0.2941, 0.0625, 0.3529, 0.03125, 0.3529, 0.03125, 0.2941, 0.0625, 0.7059, 0.0625, 0.7647, 0.03125, 0.7647, 0.03125, 0.7059, 0.0625, 0.2353, 0.0625, 0.2941, 0.03125, 0.2941, 0.03125, 0.2353, 0.0625, 0.6471, 0.0625, 0.7059, 0.03125, 0.7059, 0.03125, 0.6471, 0.0625, 0.1765, 0.0625, 0.2353, 0.03125, 0.2353, 0.03125, 0.1765, 0.0625, 0.5882, 0.0625, 0.6471, 0.03125, 0.6471, 0.03125, 0.5882, 0.0625, 0.1176, 0.0625, 0.1765, 0.03125, 0.1765, 0.03125, 0.1176, 0.0625, 0.5294, 0.0625, 0.5882, 0.03125, 0.5882, 0.03125, 0.5294, 0.0625, 0.9412, 0.04687, 1.0, 0.03125, 0.9412, 0.0625, 0.05882, 0.0625, 0.1176, 0.03125, 0.1176, 0.03125, 0.05882, 0.3438, 0.5294, 0.3125, 0.5294, 0.3125, 0.5294, 0.3438, 0.5294, 0.0625, 0.8824, 0.0625, 0.9412, 0.03125, 0.9412, 0.03125, 0.8824, 0.04687, 0.0, 0.0625, 0.05882, 0.03125, 0.05882, 0.03125, 0.2941, 0.03125, 0.3529, 0.0, 0.3529, 0.0, 0.2941, 0.03125, 0.7059, 0.03125, 0.7647, 0.0, 0.7647, 0.0, 0.7059, 0.03125, 0.2353, 0.03125, 0.2941, 0.0, 0.2941, 0.0, 0.2353, 0.03125, 0.6471, 0.03125, 0.7059, 0.0, 0.7059, 0.0, 0.6471, 0.03125, 0.1765, 0.03125, 0.2353, 0.0, 0.2353, 0.0, 0.1765, 0.03125, 0.5882, 0.03125, 0.6471, 0.0, 0.6471, 0.0, 0.5882, 0.03125, 0.1176, 0.03125, 0.1765, 0.0, 0.1765, 0.0, 0.1176, 0.03125, 0.5294, 0.03125, 0.5882, 0.0, 0.5882, 0.0, 0.5294, 0.03125, 0.9412, 0.01562, 1.0, 0.0, 0.9412, 0.03125, 0.05882, 0.03125, 0.1176, 0.0, 0.1176, 0.0, 0.05882, 0.6875, 0.5294, 0.6562, 0.5294, 0.6562, 0.5294, 0.6875, 0.5294, 0.03125, 0.8824, 0.03125, 0.9412, 0.0, 0.9412, 0.0, 0.8824, 0.01562, 0.0, 0.03125, 0.05882, 0.0, 0.05882, 0.03125, 0.4118, 0.03125, 0.4706, 0.0, 0.4706, 0.0, 0.4118, 0.03125, 0.8235, 0.03125, 0.8824, 0.0, 0.8824, 0.0, 0.8235, 0.03125, 0.3529, 0.03125, 0.4118, 0.0, 0.4118, 0.0, 0.3529, 0.03125, 0.7647, 0.03125, 0.8235, 0.0, 0.8235, 0.0, 0.7647, 1.0, 0.1765, 1.0, 0.2353, 0.9687, 0.2353, 0.9687, 0.1765, 1.0, 0.5882, 1.0, 0.6471, 0.9687, 0.6471, 0.9687, 0.5882, 1.0, 0.1176, 1.0, 0.1765, 0.9687, 0.1765, 0.9687, 0.1176, 1.0, 0.5294, 1.0, 0.5882, 0.9687, 0.5882, 0.9687, 0.5294, 1.0, 0.9412, 0.9844, 1.0, 0.9687, 0.9412, 1.0, 0.05882, 1.0, 0.1176, 0.9687, 0.1176, 0.9687, 0.05882, 0.375, 0.5294, 0.3438, 0.5294, 0.3438, 0.5294, 0.375, 0.5294, 1.0, 0.8824, 1.0, 0.9412, 0.9687, 0.9412, 0.9687, 0.8824, 0.9844, 0.0, 1.0, 0.05882, 0.9687, 0.05882, 1.0, 0.4118, 1.0, 0.4706, 0.9687, 0.4706, 0.9687, 0.4118, 1.0, 0.8235, 1.0, 0.8824, 0.9687, 0.8824, 0.9687, 0.8235, 1.0, 0.3529, 1.0, 0.4118, 0.9687, 0.4118, 0.9687, 0.3529, 1.0, 0.7647, 1.0, 0.8235, 0.9687, 0.8235, 0.9687, 0.7647, 1.0, 0.2941, 1.0, 0.3529, 0.9687, 0.3529, 0.9687, 0.2941, 1.0, 0.7059, 1.0, 0.7647, 0.9687, 0.7647, 0.9687, 0.7059, 1.0, 0.2353, 1.0, 0.2941, 0.9687, 0.2941, 0.9687, 0.2353, 1.0, 0.6471, 1.0, 0.7059, 0.9687, 0.7059, 0.9687, 0.6471, 0.9687, 0.05882, 0.9687, 0.1176, 0.9375, 0.1176, 0.9375, 0.05882, 0.7188, 0.5294, 0.6875, 0.5294, 0.6875, 0.5294, 0.7188, 0.5294, 0.9687, 0.8824, 0.9687, 0.9412, 0.9375, 0.9412, 0.9375, 0.8824, 0.9531, 0.0, 0.9687, 0.05882, 0.9375, 0.05882, 0.9687, 0.4118, 0.9687, 0.4706, 0.9375, 0.4706, 0.9375, 0.4118, 0.9687, 0.8235, 0.9687, 0.8824, 0.9375, 0.8824, 0.9375, 0.8235, 0.9687, 0.3529, 0.9687, 0.4118, 0.9375, 0.4118, 0.9375, 0.3529, 0.9687, 0.7647, 0.9687, 0.8235, 0.9375, 0.8235, 0.9375, 0.7647, 0.9687, 0.2941, 0.9687, 0.3529, 0.9375, 0.3529, 0.9375, 0.2941, 0.9687, 0.7059, 0.9687, 0.7647, 0.9375, 0.7647, 0.9375, 0.7059, 0.9687, 0.2353, 0.9687, 0.2941, 0.9375, 0.2941, 0.9375, 0.2353, 0.9687, 0.6471, 0.9687, 0.7059, 0.9375, 0.7059, 0.9375, 0.6471, 0.9687, 0.1765, 0.9687, 0.2353, 0.9375, 0.2353, 0.9375, 0.1765, 0.9687, 0.5882, 0.9687, 0.6471, 0.9375, 0.6471, 0.9375, 0.5882, 0.9687, 0.1176, 0.9687, 0.1765, 0.9375, 0.1765, 0.9375, 0.1176, 0.9687, 0.5294, 0.9687, 0.5882, 0.9375, 0.5882, 0.9375, 0.5294, 0.9687, 0.9412, 0.9531, 1.0, 0.9375, 0.9412, 0.9375, 0.3529, 0.9375, 0.4118, 0.9062, 0.4118, 0.9062, 0.3529, 0.9375, 0.7647, 0.9375, 0.8235, 0.9062, 0.8235, 0.9062, 0.7647, 0.9375, 0.2941, 0.9375, 0.3529, 0.9062, 0.3529, 0.9062, 0.2941, 0.9375, 0.7059, 0.9375, 0.7647, 0.9062, 0.7647, 0.9062, 0.7059, 0.9375, 0.2353, 0.9375, 0.2941, 0.9062, 0.2941, 0.9062, 0.2353, 0.9375, 0.6471, 0.9375, 0.7059, 0.9062, 0.7059, 0.9062, 0.6471, 0.9375, 0.1765, 0.9375, 0.2353, 0.9062, 0.2353, 0.9062, 0.1765, 0.9375, 0.5882, 0.9375, 0.6471, 0.9062, 0.6471, 0.9062, 0.5882, 0.9375, 0.1176, 0.9375, 0.1765, 0.9062, 0.1765, 0.9062, 0.1176, 0.9375, 0.5294, 0.9375, 0.5882, 0.9062, 0.5882, 0.9062, 0.5294, 0.9375, 0.9412, 0.9219, 1.0, 0.9062, 0.9412, 0.9375, 0.05882, 0.9375, 0.1176, 0.9062, 0.1176, 0.9062, 0.05882, 0.1562, 0.4706, 0.1875, 0.4706, 0.1875, 0.4706, 0.1562, 0.4706, 0.9375, 0.8824, 0.9375, 0.9412, 0.9062, 0.9412, 0.9062, 0.8824, 0.9219, 0.0, 0.9375, 0.05882, 0.9062, 0.05882, 0.9375, 0.4118, 0.9375, 0.4706, 0.9062, 0.4706, 0.9062, 0.4118, 0.9375, 0.8235, 0.9375, 0.8824, 0.9062, 0.8824, 0.9062, 0.8235, 0.9062, 0.2353, 0.9062, 0.2941, 0.875, 0.2941, 0.875, 0.2353, 0.9062, 0.6471, 0.9062, 0.7059, 0.875, 0.7059, 0.875, 0.6471, 0.9062, 0.1765, 0.9062, 0.2353, 0.875, 0.2353, 0.875, 0.1765, 0.9062, 0.5882, 0.9062, 0.6471, 0.875, 0.6471, 0.875, 0.5882, 0.9062, 0.1176, 0.9062, 0.1765, 0.875, 0.1765, 0.875, 0.1176, 0.9062, 0.5294, 0.9062, 0.5882, 0.875, 0.5882, 0.875, 0.5294, 0.9062, 0.9412, 0.8906, 1.0, 0.875, 0.9412, 0.9062, 0.05882, 0.9062, 0.1176, 0.875, 0.1176, 0.875, 0.05882, 0.4062, 0.5294, 0.375, 0.5294, 0.375, 0.5294, 0.4062, 0.5294, 0.9062, 0.8824, 0.9062, 0.9412, 0.875, 0.9412, 0.875, 0.8824, 0.8906, 0.0, 0.9062, 0.05882, 0.875, 0.05882, 0.9062, 0.4118, 0.9062, 0.4706, 0.875, 0.4706, 0.875, 0.4118, 0.9062, 0.8235, 0.9062, 0.8824, 0.875, 0.8824, 0.875, 0.8235, 0.9062, 0.3529, 0.9062, 0.4118, 0.875, 0.4118, 0.875, 0.3529, 0.9062, 0.7647, 0.9062, 0.8235, 0.875, 0.8235, 0.875, 0.7647, 0.9062, 0.2941, 0.9062, 0.3529, 0.875, 0.3529, 0.875, 0.2941, 0.9062, 0.7059, 0.9062, 0.7647, 0.875, 0.7647, 0.875, 0.7059, 0.875, 0.1176, 0.875, 0.1765, 0.8438, 0.1765, 0.8437, 0.1176, 0.875, 0.5294, 0.875, 0.5882, 0.8438, 0.5882, 0.8437, 0.5294, 0.875, 0.9412, 0.8594, 1.0, 0.8438, 0.9412, 0.875, 0.05882, 0.875, 0.1176, 0.8437, 0.1176, 0.8438, 0.05882, 0.8437, 0.4706, 0.875, 0.4706, 0.875, 0.4706, 0.8437, 0.4706, 0.875, 0.8824, 0.875, 0.9412, 0.8438, 0.9412, 0.8437, 0.8824, 0.8594, 0.0, 0.875, 0.05882, 0.8438, 0.05882, 0.875, 0.4118, 0.875, 0.4706, 0.8437, 0.4706, 0.8438, 0.4118, 0.875, 0.8235, 0.875, 0.8824, 0.8437, 0.8824, 0.8438, 0.8235, 0.875, 0.3529, 0.875, 0.4118, 0.8438, 0.4118, 0.8438, 0.3529, 0.875, 0.7647, 0.875, 0.8235, 0.8438, 0.8235, 0.8438, 0.7647, 0.875, 0.2941, 0.875, 0.3529, 0.8438, 0.3529, 0.8437, 0.2941, 0.875, 0.7059, 0.875, 0.7647, 0.8438, 0.7647, 0.8437, 0.7059, 0.875, 0.2353, 0.875, 0.2941, 0.8437, 0.2941, 0.8438, 0.2353, 0.875, 0.6471, 0.875, 0.7059, 0.8437, 0.7059, 0.8438, 0.6471, 0.875, 0.1765, 0.875, 0.2353, 0.8438, 0.2353, 0.8438, 0.1765, 0.875, 0.5882, 0.875, 0.6471, 0.8438, 0.6471, 0.8438, 0.5882, 0.8437, 0.8824, 0.8438, 0.9412, 0.8125, 0.9412, 0.8125, 0.8824, 0.8281, 0.0, 0.8438, 0.05882, 0.8125, 0.05882, 0.8438, 0.4118, 0.8437, 0.4706, 0.8125, 0.4706, 0.8125, 0.4118, 0.8438, 0.8235, 0.8437, 0.8824, 0.8125, 0.8824, 0.8125, 0.8235, 0.8438, 0.3529, 0.8438, 0.4118, 0.8125, 0.4118, 0.8125, 0.3529, 0.8438, 0.7647, 0.8438, 0.8235, 0.8125, 0.8235, 0.8125, 0.7647, 0.8437, 0.2941, 0.8438, 0.3529, 0.8125, 0.3529, 0.8125, 0.2941, 0.8437, 0.7059, 0.8438, 0.7647, 0.8125, 0.7647, 0.8125, 0.7059, 0.8438, 0.2353, 0.8437, 0.2941, 0.8125, 0.2941, 0.8125, 0.2353, 0.8438, 0.6471, 0.8437, 0.7059, 0.8125, 0.7059, 0.8125, 0.6471, 0.8438, 0.1765, 0.8438, 0.2353, 0.8125, 0.2353, 0.8125, 0.1765, 0.8438, 0.5882, 0.8438, 0.6471, 0.8125, 0.6471, 0.8125, 0.5882, 0.8437, 0.1176, 0.8438, 0.1765, 0.8125, 0.1765, 0.8125, 0.1176, 0.8437, 0.5294, 0.8438, 0.5882, 0.8125, 0.5882, 0.8125, 0.5294, 0.8438, 0.9412, 0.8281, 1.0, 0.8125, 0.9412, 0.8438, 0.05882, 0.8437, 0.1176, 0.8125, 0.1176, 0.8125, 0.05882, 0.875, 0.4706, 0.9062, 0.4706, 0.9062, 0.4706, 0.875, 0.4706, 0.8125, 0.7647, 0.8125, 0.8235, 0.7812, 0.8235, 0.7812, 0.7647, 0.8125, 0.2941, 0.8125, 0.3529, 0.7812, 0.3529, 0.7812, 0.2941, 0.8125, 0.7059, 0.8125, 0.7647, 0.7812, 0.7647, 0.7812, 0.7059, 0.8125, 0.2353, 0.8125, 0.2941, 0.7812, 0.2941, 0.7812, 0.2353, 0.8125, 0.6471, 0.8125, 0.7059, 0.7812, 0.7059, 0.7812, 0.6471, 0.8125, 0.1765, 0.8125, 0.2353, 0.7812, 0.2353, 0.7812, 0.1765, 0.8125, 0.5882, 0.8125, 0.6471, 0.7812, 0.6471, 0.7812, 0.5882, 0.8125, 0.1176, 0.8125, 0.1765, 0.7812, 0.1765, 0.7812, 0.1176, 0.8125, 0.5294, 0.8125, 0.5882, 0.7812, 0.5882, 0.7812, 0.5294, 0.8125, 0.9412, 0.7969, 1.0, 0.7812, 0.9412, 0.8125, 0.05882, 0.8125, 0.1176, 0.7812, 0.1176, 0.7812, 0.05882, 0.7188, 0.4706, 0.75, 0.4706, 0.75, 0.4706, 0.7188, 0.4706, 0.8125, 0.8824, 0.8125, 0.9412, 0.7812, 0.9412, 0.7812, 0.8824, 0.7969, 0.0, 0.8125, 0.05882, 0.7812, 0.05882, 0.8125, 0.4118, 0.8125, 0.4706, 0.7812, 0.4706, 0.7812, 0.4118, 0.8125, 0.8235, 0.8125, 0.8824, 0.7812, 0.8824, 0.7812, 0.8235, 0.8125, 0.3529, 0.8125, 0.4118, 0.7812, 0.4118, 0.7812, 0.3529, 0.7812, 0.6471, 0.7812, 0.7059, 0.75, 0.7059, 0.75, 0.6471, 0.7812, 0.1765, 0.7812, 0.2353, 0.75, 0.2353, 0.75, 0.1765, 0.7812, 0.5882, 0.7812, 0.6471, 0.75, 0.6471, 0.75, 0.5882, 0.7812, 0.1176, 0.7812, 0.1765, 0.75, 0.1765, 0.75, 0.1176, 0.7812, 0.5294, 0.7812, 0.5882, 0.75, 0.5882, 0.75, 0.5294, 0.7812, 0.9412, 0.7656, 1.0, 0.75, 0.9412, 0.7812, 0.05882, 0.7812, 0.1176, 0.75, 0.1176, 0.75, 0.05882, 0.1875, 0.4706, 0.2187, 0.4706, 0.2187, 0.4706, 0.1875, 0.4706, 0.7812, 0.8824, 0.7812, 0.9412, 0.75, 0.9412, 0.75, 0.8824, 0.7656, 0.0, 0.7812, 0.05882, 0.75, 0.05882, 0.7812, 0.4118, 0.7812, 0.4706, 0.75, 0.4706, 0.75, 0.4118, 0.7812, 0.8235, 0.7812, 0.8824, 0.75, 0.8824, 0.75, 0.8235, 0.7812, 0.3529, 0.7812, 0.4118, 0.75, 0.4118, 0.75, 0.3529, 0.7812, 0.7647, 0.7812, 0.8235, 0.75, 0.8235, 0.75, 0.7647, 0.7812, 0.2941, 0.7812, 0.3529, 0.75, 0.3529, 0.75, 0.2941, 0.7812, 0.7059, 0.7812, 0.7647, 0.75, 0.7647, 0.75, 0.7059, 0.7812, 0.2353, 0.7812, 0.2941, 0.75, 0.2941, 0.75, 0.2353, 0.75, 0.4706, 0.75, 0.5294, 0.7188, 0.5294, 0.7188, 0.4706, 0.7188, 0.4706, 0.7188, 0.5294, 0.6875, 0.5294, 0.6875, 0.4706, 0.6875, 0.4706, 0.6875, 0.5294, 0.6562, 0.5294, 0.6562, 0.4706, 0.6562, 0.4706, 0.6562, 0.5294, 0.625, 0.5294, 0.625, 0.4706, 0.625, 0.4706, 0.625, 0.5294, 0.5938, 0.5294, 0.5938, 0.4706, 0.5938, 0.4706, 0.5938, 0.5294, 0.5625, 0.5294, 0.5625, 0.4706, 0.5625, 0.4706, 0.5625, 0.5294, 0.5312, 0.5294, 0.5312, 0.4706, 0.5312, 0.4706, 0.5312, 0.5294, 0.5, 0.5294, 0.5, 0.4706, 0.5, 0.4706, 0.5, 0.5294, 0.4687, 0.5294, 0.4687, 0.4706, 0.4687, 0.4706, 0.4687, 0.5294, 0.4375, 0.5294, 0.4375, 0.4706, 0.4375, 0.4706, 0.4375, 0.5294, 0.4062, 0.5294, 0.4062, 0.4706, 0.4062, 0.4706, 0.4062, 0.5294, 0.375, 0.5294, 0.375, 0.4706, 0.375, 0.4706, 0.375, 0.5294, 0.3438, 0.5294, 0.3438, 0.4706, 0.3438, 0.4706, 0.3438, 0.5294, 0.3125, 0.5294, 0.3125, 0.4706, 0.3125, 0.4706, 0.3125, 0.5294, 0.2812, 0.5294, 0.2812, 0.4706, 0.2812, 0.4706, 0.2812, 0.5294, 0.25, 0.5294, 0.25, 0.4706, 0.25, 0.4706, 0.25, 0.5294, 0.2187, 0.5294, 0.2187, 0.4706, 0.2187, 0.4706, 0.2187, 0.5294, 0.1875, 0.5294, 0.1875, 0.4706, 0.1875, 0.4706, 0.1875, 0.5294, 0.1562, 0.5294, 0.1562, 0.4706, 0.1562, 0.4706, 0.1562, 0.5294, 0.125, 0.5294, 0.125, 0.4706, 0.125, 0.4706, 0.125, 0.5294, 0.09375, 0.5294, 0.09375, 0.4706, 0.09375, 0.4706, 0.09375, 0.5294, 0.0625, 0.5294, 0.0625, 0.4706, 0.0625, 0.4706, 0.0625, 0.5294, 0.03125, 0.5294, 0.03125, 0.4706, 0.03125, 0.4706, 0.03125, 0.5294, 0.0, 0.5294, 0.0, 0.4706, 1.0, 0.4706, 1.0, 0.5294, 0.9687, 0.5294, 0.9687, 0.4706, 0.9687, 0.4706, 0.9687, 0.5294, 0.9375, 0.5294, 0.9375, 0.4706, 0.9375, 0.4706, 0.9375, 0.5294, 0.9062, 0.5294, 0.9062, 0.4706, 0.9062, 0.4706, 0.9062, 0.5294, 0.875, 0.5294, 0.875, 0.4706, 0.875, 0.4706, 0.875, 0.5294, 0.8437, 0.5294, 0.8437, 0.4706, 0.8437, 0.4706, 0.8437, 0.5294, 0.8125, 0.5294, 0.8125, 0.4706, 0.8125, 0.4706, 0.8125, 0.5294, 0.7812, 0.5294, 0.7812, 0.4706, 0.7812, 0.4706, 0.7812, 0.5294, 0.75, 0.5294, 0.75, 0.4706, 0.09375, 0.5294, 0.0625, 0.5294, 0.0625, 0.5294, 0.09375, 0.5294, 0.1562, 0.5294, 0.125, 0.5294, 0.125, 0.5294, 0.1562, 0.5294, 0.1875, 0.5294, 0.1562, 0.5294, 0.1562, 0.5294, 0.1875, 0.5294, 0.4687, 0.4706, 0.5, 0.4706, 0.5, 0.4706, 0.4687, 0.4706, 0.125, 0.5294, 0.09375, 0.5294, 0.09375, 0.5294, 0.125, 0.5294, 0.4062, 0.4706, 0.4375, 0.4706, 0.4375, 0.4706, 0.4062, 0.4706, 0.8125, 0.5294, 0.7812, 0.5294, 0.7812, 0.5294, 0.8125, 0.5294, 0.4375, 0.4706, 0.4687, 0.4706, 0.4687, 0.4706, 0.4375, 0.4706, 0.8437, 0.5294, 0.8125, 0.5294, 0.8125, 0.5294, 0.8437, 0.5294, 0.4375, 0.5294, 0.4062, 0.5294, 0.4062, 0.5294, 0.4375, 0.5294, 0.125, 0.4706, 0.1562, 0.4706, 0.1562, 0.4706, 0.125, 0.4706, 0.09375, 0.4706, 0.125, 0.4706, 0.125, 0.4706, 0.09375, 0.4706, 0.7812, 0.4706, 0.8125, 0.4706, 0.8125, 0.4706, 0.7812, 0.4706, 0.0625, 0.4706, 0.09375, 0.4706, 0.09375, 0.4706, 0.0625, 0.4706, 0.03125, 0.4706, 0.0625, 0.4706, 0.0625, 0.4706, 0.03125, 0.4706, 0.625, 0.5294, 0.5938, 0.5294, 0.5938, 0.5294, 0.625, 0.5294, 0.2812, 0.5294, 0.25, 0.5294, 0.25, 0.5294, 0.2812, 0.5294, 0.5625, 0.5294, 0.5312, 0.5294, 0.5312, 0.5294, 0.5625, 0.5294, 0.5938, 0.5294, 0.5625, 0.5294, 0.5625, 0.5294, 0.5938, 0.5294, 0.25, 0.5294, 0.2187, 0.5294, 0.2187, 0.5294, 0.25, 0.5294, 0.2187, 0.5294, 0.1875, 0.5294, 0.1875, 0.5294, 0.2187, 0.5294, 0.9375, 0.5294, 0.9062, 0.5294, 0.9062, 0.5294, 0.9375, 0.5294, 0.5938, 0.4706, 0.625, 0.4706, 0.625, 0.4706, 0.5938, 0.4706, 0.875, 0.5294, 0.8437, 0.5294, 0.8437, 0.5294, 0.875, 0.5294, 0.25, 0.4706, 0.2812, 0.4706, 0.2812, 0.4706, 0.25, 0.4706, 0.9062, 0.5294, 0.875, 0.5294, 0.875, 0.5294, 0.9062, 0.5294, 0.5625, 0.4706, 0.5938, 0.4706, 0.5938, 0.4706, 0.5625, 0.4706, 0.2187, 0.4706, 0.25, 0.4706, 0.25, 0.4706, 0.2187, 0.4706, 0.5312, 0.4706, 0.5625, 0.4706, 0.5625, 0.4706, 0.5312, 0.4706, 0.75, 0.5294, 0.7188, 0.5294, 0.7188, 0.5294, 0.75, 0.5294, 0.5, 0.4706, 0.5312, 0.4706, 0.5312, 0.4706, 0.5, 0.4706, 0.9062, 0.4706, 0.9375, 0.4706, 0.9375, 0.4706, 0.9062, 0.4706])
me_sphere_001.materials.append(mat_material_001)
me_sphere_001.materials.append(mat_material_002)
me_sphere_001.update()

# ---- objects
ob_sphere = bpy.data.objects.new('Sphere', me_sphere_001)
ob_point = bpy.data.objects.new('Point', light_point)

# ---- transforms, parenting, visibility, modifiers, constraints
ob_sphere.location = (0.0, 0.0, 0.0)
_m = ob_sphere.modifiers.new('Auto Smooth', 'NODES')
_m.node_group = ng_auto_smooth
_gi = [s.identifier for s in ng_auto_smooth.interface.items_tree if s.item_type == 'SOCKET' and s.in_out == 'INPUT']
_m[_gi[1]] = 0.5236  # Angle
ob_point.location = (-1.517, -0.6852, 1.322)

# ---- collection membership
col_collection.objects.link(ob_sphere)
col_collection.objects.link(ob_point)

# ---- scene / render settings (as saved in the file)
scene.frame_start = 1; scene.frame_end = 250; scene.frame_set(1)
scene.render.engine = 'CYCLES'
scene.cycles.sampling_pattern = 'TABULATED_SOBOL'
bpy.context.view_layer.update()

# ---- added for rendering (the .blend has no active camera): camera
cam_auto = bpy.data.cameras.new('AutoCamera')
cam_auto.lens = 50.0
cam_auto.sensor_width = 36.0
cam_auto.clip_end = 1000.0
ob_auto_camera = bpy.data.objects.new('AutoCamera', cam_auto)
scene.collection.objects.link(ob_auto_camera)
ob_auto_camera.location = (3.19596, -3.83516, 2.55677)
ob_auto_camera.rotation_euler = (1.09748, -7.21219e-08, 0.694738)
scene.camera = ob_auto_camera
bpy.context.view_layer.update()
